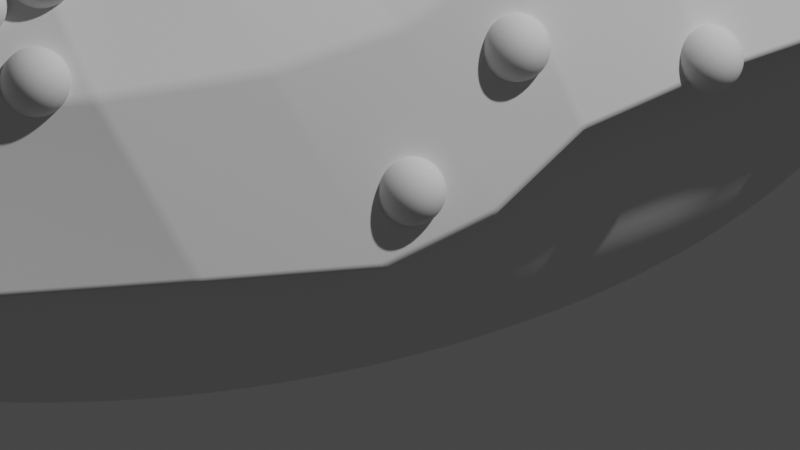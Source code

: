 # Source: Rosca.blend  (saved by Blender 3.6.13; exported with 4.5.12 LTS)
import bpy
from mathutils import Matrix  # noqa: F401  (used for matrix-valued properties, if any)

bpy.ops.wm.read_factory_settings(use_empty=True)
scene = bpy.context.scene
scene.name = 'Scene'

# ---- collections
col_collection = bpy.data.collections.new('Collection'); scene.collection.children.link(col_collection)

# ---- materials (node trees are filled in below, after node groups)
mat_material_001 = bpy.data.materials.new('Material.001')
mat_material_001.diffuse_color = (0.8, 0.3211, 0.05056, 1.0)
mat_material_001.roughness = 0.09697
mat_material = bpy.data.materials.new('Material')
mat_material.diffuse_color = (0.8, 0.1643, 0.5089, 1.0)
mat_material.roughness = 0.1455
mat_material.metallic = 0.05455

# ---- node groups
ng_geometry_nodes = bpy.data.node_groups.new('Geometry Nodes', 'GeometryNodeTree')
_s = ng_geometry_nodes.interface.new_socket(name='Geometry', in_out='OUTPUT', socket_type='NodeSocketGeometry')
_s = ng_geometry_nodes.interface.new_socket(name='Geometry', in_out='INPUT', socket_type='NodeSocketGeometry')
ng_geometry_nodes.is_modifier = True
_N = ng_geometry_nodes.nodes; _L = ng_geometry_nodes.links
n0 = _N.new('NodeGroupOutput'); n0.name = 'Group Output'; n0.location = (457, 141)
n1 = _N.new('NodeGroupInput'); n1.name = 'Group Input'; n1.location = (-754, 172)
n2 = _N.new('GeometryNodeJoinGeometry'); n2.name = 'Join Geometry'; n2.location = (37, 175)
n3 = _N.new('GeometryNodeDistributePointsOnFaces'); n3.name = 'Distribute Points on Faces'; n3.location = (-289, 87)
n3.inputs[4].default_value = 6.0
n3.inputs[6].default_value = 1
_L.new(n1.outputs[0], n3.inputs[0])
_L.new(n2.outputs[0], n0.inputs[0])
_L.new(n1.outputs[0], n2.inputs[0])
_L.new(n3.outputs[0], n2.inputs[0])
n0.is_active_output = True

# ---- material node trees
mat_material_001.use_nodes = True; mat_material_001.node_tree.nodes.clear()
_N = mat_material_001.node_tree.nodes; _L = mat_material_001.node_tree.links
n0 = _N.new('ShaderNodeBsdfPrincipled'); n0.name = 'Principled BSDF'; n0.location = (10, 300)
n0.distribution = 'GGX'
n0.subsurface_method = 'RANDOM_WALK_SKIN'
n0.inputs[3].default_value = 1.45
n0.inputs[27].default_value = (0.0, 0.0, 0.0, 1.0)
n0.inputs[28].default_value = 1.0
n1 = _N.new('ShaderNodeOutputMaterial'); n1.name = 'Material Output'; n1.location = (300, 300)
_L.new(n0.outputs[0], n1.inputs[0])
n1.is_active_output = True
mat_material.use_nodes = True; mat_material.node_tree.nodes.clear()
_N = mat_material.node_tree.nodes; _L = mat_material.node_tree.links
n0 = _N.new('ShaderNodeBsdfPrincipled'); n0.name = 'Principled BSDF'; n0.location = (10, 300)
n0.distribution = 'GGX'
n0.subsurface_method = 'RANDOM_WALK_SKIN'
n0.inputs[3].default_value = 1.45
n0.inputs[27].default_value = (0.0, 0.0, 0.0, 1.0)
n0.inputs[28].default_value = 1.0
n1 = _N.new('ShaderNodeOutputMaterial'); n1.name = 'Material Output'; n1.location = (300, 300)
_L.new(n0.outputs[0], n1.inputs[0])
n1.is_active_output = True

# ---- world
world_world = bpy.data.worlds.new('World'); scene.world = world_world
world_world.use_nodes = True; world_world.node_tree.nodes.clear()
_N = world_world.node_tree.nodes; _L = world_world.node_tree.links
n0 = _N.new('ShaderNodeOutputWorld'); n0.name = 'World Output'; n0.location = (300, 300)
n1 = _N.new('ShaderNodeBackground'); n1.name = 'Background'; n1.location = (10, 300)
n1.inputs[0].default_value = (0.05088, 0.05088, 0.05088, 1.0)
_L.new(n1.outputs[0], n0.inputs[0])
n0.is_active_output = True
world_world.color = (0.05088, 0.05088, 0.05088)
world_world.use_sun_shadow = False
world_world.sun_shadow_jitter_overblur = 0.0

# ---- cameras
cam_camera = bpy.data.cameras.new('Camera')
cam_camera.clip_end = 100.0
cam_camera.lens = 291.6
cam_camera.ortho_scale = 7.314

# ---- lights
light_light = bpy.data.lights.new('Light', 'POINT')
light_light.transmission_factor = 0.0
light_light.energy = 1000.0
light_light.shadow_soft_size = 0.1
light_light.shadow_maximum_resolution = 0.006
light_light.use_absolute_resolution = True

# ---- meshes
me_rosca_002 = bpy.data.meshes.new('Rosca.002')
me_rosca_002.from_pydata([(1.402, -0.03854, -0.0002728), (0.2631, -0.02525, -0.001543), (0.3372, -0.003441, -0.2296), (0.4743, -0.0005612, -0.4243), (0.6702, -7.625e-05, -0.5543), (0.8995, -0.0002097, -0.6), (1.126, -0.001621, -0.5543), (1.307, -0.006884, -0.4243), (1.407, -0.01886, -0.2297), (1.423, 0.2116, -0.0001628), (0.2595, 0.01605, -0.002302), (0.3345, 0.05004, -0.2298), (0.4696, 0.0743, -0.4243), (0.6621, 0.1049, -0.5543), (0.8889, 0.1408, -0.6), (1.115, 0.1766, -0.5543), (1.302, 0.205, -0.4243), (1.413, 0.2183, -0.2297), (1.405, 0.4548, -6.157e-05), (0.2488, 0.05541, -0.00318), (0.3227, 0.1006, -0.2301), (0.4525, 0.147, -0.4243), (0.6376, 0.2072, -0.5543), (0.856, 0.2781, -0.6), (1.074, 0.3491, -0.5543), (1.259, 0.4092, -0.4243), (1.379, 0.4477, -0.2296), (1.335, 0.6804, -4.022e-06), (0.231, 0.09191, -0.004132), (0.3014, 0.1471, -0.2306), (0.4239, 0.216, -0.4243), (0.5973, 0.3044, -0.5543), (0.8019, 0.4086, -0.6), (1.006, 0.5128, -0.5543), (1.18, 0.6012, -0.4243), (1.296, 0.6603, -0.2296), (1.213, 0.8815, -2.37e-05), (0.2062, 0.1248, -0.0051), (0.271, 0.1885, -0.2312), (0.3845, 0.279, -0.4243), (0.5424, 0.394, -0.5543), (0.7281, 0.529, -0.6), (0.9139, 0.664, -0.5543), (1.071, 0.7784, -0.4243), (1.177, 0.8548, -0.2296), (1.054, 1.05, -0.001102), (0.1746, 0.1534, -0.006021), (0.2325, 0.2242, -0.2317), (0.3348, 0.3337, -0.4246), (0.474, 0.474, -0.5543), (0.6364, 0.6364, -0.6), (0.7988, 0.7988, -0.5543), (0.9364, 0.9364, -0.4243), (1.028, 1.028, -0.2297), (0.8636, 1.183, -0.003218), (0.137, 0.1773, -0.006825), (0.1883, 0.2544, -0.2323), (0.2763, 0.3793, -0.4248), (0.3939, 0.5422, -0.5543), (0.529, 0.7281, -0.6), (0.664, 0.9139, -0.5543), (0.7781, 1.071, -0.4243), (0.8503, 1.169, -0.2304), (0.6498, 1.284, -0.005545), (0.09427, 0.1963, -0.007448), (0.1396, 0.2787, -0.2327), (0.2111, 0.4156, -0.4251), (0.3036, 0.596, -0.5545), (0.4085, 0.8018, -0.6), (0.5125, 1.006, -0.5544), (0.5985, 1.175, -0.4247), (0.6488, 1.276, -0.2316), (0.4223, 1.357, -0.007315), (0.04857, 0.2106, -0.007839), (0.08793, 0.2968, -0.233), (0.141, 0.4422, -0.4253), (0.2057, 0.6351, -0.5546), (0.2775, 0.855, -0.6001), (0.3478, 1.072, -0.5546), (0.4039, 1.25, -0.4252), (0.4322, 1.354, -0.2327), (0.1898, 1.405, -0.007974), (0.002039, 0.2203, -0.007974), (0.03464, 0.3085, -0.2331), (0.06796, 0.4589, -0.4254), (0.1031, 0.6592, -0.5546), (0.14, 0.8875, -0.6001), (0.1749, 1.113, -0.5546), (0.2007, 1.297, -0.4254), (0.2081, 1.404, -0.2331), (-0.04119, 1.43, -0.007315), (-0.04414, 0.2252, -0.007839), (-0.01889, 0.3137, -0.233), (-0.006048, 0.4655, -0.4253), (-0.00147, 0.6679, -0.5546), (-0.0005671, 0.899, -0.6001), (-0.001287, 1.127, -0.5546), (-0.005345, 1.315, -0.4252), (-0.0172, 1.425, -0.2327), (-0.2659, 1.429, -0.005545), (-0.08886, 0.2253, -0.007448), (-0.07139, 0.3121, -0.2327), (-0.07932, 0.4616, -0.4251), (-0.1056, 0.6608, -0.5545), (-0.1409, 0.8888, -0.6), (-0.177, 1.115, -0.5544), (-0.2098, 1.303, -0.4247), (-0.2389, 1.417, -0.2316), (-0.4816, 1.396, -0.003218), (-0.1312, 0.2202, -0.00683), (-0.1217, 0.3035, -0.2323), (-0.1503, 0.4469, -0.4248), (-0.2073, 0.6374, -0.5543), (-0.2781, 0.856, -0.6), (-0.3491, 1.074, -0.5543), (-0.4095, 1.259, -0.4243), (-0.454, 1.375, -0.2304), (-0.6872, 1.326, -0.001102), (-0.1702, 0.2097, -0.006036), (-0.1688, 0.2878, -0.2317), (-0.2176, 0.4212, -0.4246), (-0.3044, 0.5973, -0.5543), (-0.4086, 0.8019, -0.6), (-0.5128, 1.006, -0.5543), (-0.6012, 1.18, -0.4243), (-0.6605, 1.295, -0.2297), (-0.8818, 1.213, -2.37e-05), (-0.2052, 0.1938, -0.005125), (-0.2119, 0.2649, -0.2312), (-0.28, 0.3843, -0.4243), (-0.394, 0.5424, -0.5543), (-0.529, 0.7281, -0.6), (-0.664, 0.9139, -0.5543), (-0.7784, 1.071, -0.4243), (-0.8548, 1.177, -0.2296), (-1.061, 1.061, 0.0), (-0.2356, 0.1724, -0.004162), (-0.25, 0.235, -0.2306), (-0.3364, 0.3364, -0.4243), (-0.474, 0.474, -0.5543), (-0.6364, 0.6364, -0.6), (-0.7988, 0.7988, -0.5543), (-0.9364, 0.9364, -0.4243), (-1.028, 1.028, -0.2296), (-1.214, 0.8817, 0.0), (-0.2607, 0.1458, -0.00321), (-0.2826, 0.1982, -0.2301), (-0.3849, 0.2796, -0.4243), (-0.5424, 0.394, -0.5543), (-0.7281, 0.529, -0.6), (-0.9139, 0.664, -0.5543), (-1.071, 0.7784, -0.4243), (-1.177, 0.8548, -0.2296), (-1.337, 0.681, 0.0), (-0.2798, 0.1142, -0.002327), (-0.309, 0.1552, -0.2298), (-0.4239, 0.216, -0.4243), (-0.5973, 0.3044, -0.5543), (-0.8019, 0.4086, -0.6), (-1.006, 0.5128, -0.5543), (-1.18, 0.6012, -0.4243), (-1.296, 0.6603, -0.2296), (-1.427, 0.4635, 0.0), (-0.2926, 0.07842, -0.001555), (-0.3288, 0.1067, -0.2296), (-0.4525, 0.147, -0.4243), (-0.6376, 0.2072, -0.5543), (-0.856, 0.2781, -0.6), (-1.074, 0.3491, -0.5543), (-1.259, 0.4092, -0.4243), (-1.383, 0.4494, -0.2296), (-1.482, 0.2347, 0.0), (-0.2989, 0.03907, -0.0009283), (-0.3414, 0.05408, -0.2296), (-0.4699, 0.07442, -0.4243), (-0.6621, 0.1049, -0.5543), (-0.8889, 0.1408, -0.6), (-1.116, 0.1767, -0.5543), (-1.308, 0.2072, -0.4243), (-1.436, 0.2275, -0.2296), (-1.5, 0.0001743, 1.77e-06), (-0.2985, -0.002875, -0.0004616), (-0.3454, 0.0001195, -0.2296), (-0.4757, 4.159e-08, -0.4243), (-0.6704, 5.861e-08, -0.5543), (-0.9, 7.868e-08, -0.6), (-1.13, 9.875e-08, -0.5543), (-1.324, 1.158e-07, -0.4243), (-1.454, 1.271e-07, -0.2296), (-1.475, -0.232, 2.709e-05), (-0.2916, -0.04632, -0.0001563), (-0.3405, -0.05369, -0.2296), (-0.4699, -0.07442, -0.4243), (-0.6621, -0.1049, -0.5543), (-0.8889, -0.1408, -0.6), (-1.116, -0.1767, -0.5543), (-1.308, -0.2072, -0.4243), (-1.435, -0.227, -0.2296), (-1.409, -0.4565, 7.164e-05), (-0.2782, -0.09005, 2.795e-07), (-0.327, -0.1061, -0.2296), (-0.4524, -0.147, -0.4243), (-0.6376, -0.2072, -0.5543), (-0.856, -0.2781, -0.6), (-1.074, -0.349, -0.5543), (-1.258, -0.4086, -0.4243), (-1.376, -0.4466, -0.2296), (-1.307, -0.6692, 0.00012), (-0.2587, -0.1327, 3.518e-05), (-0.3055, -0.1559, -0.2296), (-0.4235, -0.2158, -0.4243), (-0.5973, -0.3043, -0.5543), (-0.8017, -0.4085, -0.6), (-1.005, -0.5123, -0.5543), (-1.175, -0.5991, -0.4242), (-1.282, -0.6545, -0.2296), (-1.175, -0.8662, 0.0001571), (-0.2333, -0.1725, 3.868e-05), (-0.2766, -0.202, -0.2296), (-0.3841, -0.2793, -0.4243), (-0.5421, -0.3939, -0.5543), (-0.7275, -0.5287, -0.6), (-0.9112, -0.6629, -0.5543), (-1.063, -0.775, -0.4242), (-1.156, -0.8467, -0.2295), (-1.019, -1.044, 0.0001709), (-0.2024, -0.2082, 3.99e-05), (-0.2412, -0.2431, -0.2296), (-0.3355, -0.336, -0.4243), (-0.4736, -0.4739, -0.5543), (-0.6355, -0.636, -0.6), (-0.7955, -0.7974, -0.5543), (-0.9267, -0.9325, -0.4242), (-1.006, -1.019, -0.2295), (-0.8435, -1.198, 0.0001571), (-0.1669, -0.2389, 3.868e-05), (-0.2001, -0.2784, -0.2296), (-0.2789, -0.3846, -0.4243), (-0.3938, -0.5422, -0.5543), (-0.5284, -0.7279, -0.6), (-0.6613, -0.9128, -0.5543), (-0.7699, -1.068, -0.4242), (-0.8346, -1.168, -0.2295), (-0.6518, -1.325, 0.00012), (-0.1276, -0.2638, 3.518e-05), (-0.1544, -0.307, -0.2296), (-0.2156, -0.4237, -0.4243), (-0.3043, -0.5973, -0.5543), (-0.4084, -0.8018, -0.6), (-0.5116, -1.006, -0.5543), (-0.596, -1.178, -0.4242), (-0.646, -1.29, -0.2296), (-0.4461, -1.42, 7.164e-05), (-0.08545, -0.2824, 2.983e-05), (-0.1051, -0.328, -0.2296), (-0.1469, -0.4524, -0.4243), (-0.2072, -0.6376, -0.5543), (-0.2781, -0.856, -0.6), (-0.349, -1.074, -0.5543), (-0.4076, -1.259, -0.4243), (-0.4424, -1.38, -0.2296), (-0.2281, -1.479, 2.709e-05), (-0.04127, -0.294, 2.327e-05), (-0.05312, -0.341, -0.2296), (-0.07442, -0.4699, -0.4243), (-0.1049, -0.6621, -0.5543), (-0.1408, -0.8889, -0.6), (-0.1767, -1.116, -0.5543), (-0.2072, -1.308, -0.4243), (-0.2262, -1.436, -0.2296), (0.0004309, -1.5, 1.77e-06), (0.003135, -0.2987, 1.403e-05), (0.0002956, -0.3456, -0.2296), (3.592e-08, -0.4757, -0.4243), (5.061e-08, -0.6704, -0.5543), (6.795e-08, -0.9, -0.6), (8.528e-08, -1.13, -0.5543), (9.998e-08, -1.324, -0.4243), (1.098e-07, -1.454, -0.2296), (0.2347, -1.482, 0.0), (0.04579, -0.2967, 1.289e-07), (0.05408, -0.3414, -0.2296), (0.07442, -0.4699, -0.4243), (0.1049, -0.6621, -0.5543), (0.1408, -0.8889, -0.6), (0.1767, -1.116, -0.5543), (0.2072, -1.308, -0.4243), (0.2275, -1.436, -0.2296), (0.4635, -1.427, 0.0), (0.08604, -0.2879, -1.69e-05), (0.1068, -0.3288, -0.2296), (0.147, -0.4525, -0.4243), (0.2072, -0.6376, -0.5543), (0.2781, -0.856, -0.6), (0.3491, -1.074, -0.5543), (0.4092, -1.259, -0.4243), (0.4494, -1.383, -0.2296), (0.6795, -1.337, -4.022e-06), (0.1234, -0.2724, -3.519e-05), (0.1559, -0.3084, -0.2296), (0.216, -0.4239, -0.4243), (0.3044, -0.5973, -0.5543), (0.4086, -0.8019, -0.6), (0.5128, -1.006, -0.5543), (0.6012, -1.18, -0.4243), (0.6603, -1.296, -0.2296), (0.8596, -1.222, -6.157e-05), (0.1574, -0.2502, -5.272e-05), (0.2, -0.2809, -0.2296), (0.2796, -0.3849, -0.4243), (0.394, -0.5424, -0.5543), (0.529, -0.7281, -0.6), (0.664, -0.9139, -0.5543), (0.7784, -1.071, -0.4243), (0.8505, -1.178, -0.2296), (1.002, -1.084, -0.0001628), (0.1879, -0.2217, -6.777e-05), (0.2385, -0.2467, -0.2296), (0.3361, -0.3365, -0.4243), (0.474, -0.474, -0.5543), (0.6364, -0.6364, -0.6), (0.7985, -0.7989, -0.5543), (0.9309, -0.9386, -0.4243), (1.005, -1.038, -0.2297), (1.116, -0.9202, -0.0002728), (0.214, -0.1877, -9.212e-05), (0.2713, -0.2065, -0.2296), (0.3835, -0.2802, -0.4243), (0.5422, -0.3941, -0.5543), (0.7276, -0.5292, -0.6), (0.9098, -0.6656, -0.5543), (1.054, -0.7853, -0.4243), (1.129, -0.8737, -0.2297), (1.209, -0.7314, -0.0003569), (0.2351, -0.1499, -0.0002201), (0.2978, -0.1609, -0.2296), (0.4214, -0.217, -0.4243), (0.5963, -0.3047, -0.5543), (0.7998, -0.4094, -0.6), (0.9977, -0.5163, -0.5544), (1.152, -0.6123, -0.4243), (1.228, -0.6869, -0.2298), (1.287, -0.5184, -0.0003884), (0.2506, -0.1094, -0.0004954), (0.318, -0.1111, -0.2296), (0.4495, -0.1482, -0.4243), (0.6362, -0.2077, -0.5543), (0.853, -0.2793, -0.6), (1.064, -0.3533, -0.5544), (1.227, -0.422, -0.4244), (1.308, -0.479, -0.2298), (1.354, -0.2851, -0.0003569), (0.2601, -0.06744, -0.0009358), (0.3313, -0.05809, -0.2296), (0.4674, -0.07541, -0.4243), (0.6612, -0.1053, -0.5543), (0.8868, -0.1416, -0.6), (1.107, -0.1802, -0.5544), (1.28, -0.2183, -0.4243), (1.369, -0.2541, -0.2298)], [], [(1, 10, 11, 2), (2, 11, 12, 3), (3, 12, 13, 4), (4, 13, 14, 5), (5, 14, 15, 6), (6, 15, 16, 7), (7, 16, 17, 8), (8, 17, 9, 0), (10, 19, 20, 11), (11, 20, 21, 12), (12, 21, 22, 13), (13, 22, 23, 14), (14, 23, 24, 15), (15, 24, 25, 16), (16, 25, 26, 17), (17, 26, 18, 9), (19, 28, 29, 20), (20, 29, 30, 21), (21, 30, 31, 22), (22, 31, 32, 23), (23, 32, 33, 24), (24, 33, 34, 25), (25, 34, 35, 26), (26, 35, 27, 18), (28, 37, 38, 29), (29, 38, 39, 30), (30, 39, 40, 31), (31, 40, 41, 32), (32, 41, 42, 33), (33, 42, 43, 34), (34, 43, 44, 35), (35, 44, 36, 27), (37, 46, 47, 38), (38, 47, 48, 39), (39, 48, 49, 40), (40, 49, 50, 41), (41, 50, 51, 42), (42, 51, 52, 43), (43, 52, 53, 44), (44, 53, 45, 36), (46, 55, 56, 47), (47, 56, 57, 48), (48, 57, 58, 49), (49, 58, 59, 50), (50, 59, 60, 51), (51, 60, 61, 52), (52, 61, 62, 53), (53, 62, 54, 45), (55, 64, 65, 56), (56, 65, 66, 57), (57, 66, 67, 58), (58, 67, 68, 59), (59, 68, 69, 60), (60, 69, 70, 61), (61, 70, 71, 62), (62, 71, 63, 54), (64, 73, 74, 65), (65, 74, 75, 66), (66, 75, 76, 67), (67, 76, 77, 68), (68, 77, 78, 69), (69, 78, 79, 70), (70, 79, 80, 71), (71, 80, 72, 63), (73, 82, 83, 74), (74, 83, 84, 75), (75, 84, 85, 76), (76, 85, 86, 77), (77, 86, 87, 78), (78, 87, 88, 79), (79, 88, 89, 80), (80, 89, 81, 72), (82, 91, 92, 83), (83, 92, 93, 84), (84, 93, 94, 85), (85, 94, 95, 86), (86, 95, 96, 87), (87, 96, 97, 88), (88, 97, 98, 89), (89, 98, 90, 81), (91, 100, 101, 92), (92, 101, 102, 93), (93, 102, 103, 94), (94, 103, 104, 95), (95, 104, 105, 96), (96, 105, 106, 97), (97, 106, 107, 98), (98, 107, 99, 90), (100, 109, 110, 101), (101, 110, 111, 102), (102, 111, 112, 103), (103, 112, 113, 104), (104, 113, 114, 105), (105, 114, 115, 106), (106, 115, 116, 107), (107, 116, 108, 99), (109, 118, 119, 110), (110, 119, 120, 111), (111, 120, 121, 112), (112, 121, 122, 113), (113, 122, 123, 114), (114, 123, 124, 115), (115, 124, 125, 116), (116, 125, 117, 108), (118, 127, 128, 119), (119, 128, 129, 120), (120, 129, 130, 121), (121, 130, 131, 122), (122, 131, 132, 123), (123, 132, 133, 124), (124, 133, 134, 125), (125, 134, 126, 117), (127, 136, 137, 128), (128, 137, 138, 129), (129, 138, 139, 130), (130, 139, 140, 131), (131, 140, 141, 132), (132, 141, 142, 133), (133, 142, 143, 134), (134, 143, 135, 126), (136, 145, 146, 137), (137, 146, 147, 138), (138, 147, 148, 139), (139, 148, 149, 140), (140, 149, 150, 141), (141, 150, 151, 142), (142, 151, 152, 143), (143, 152, 144, 135), (145, 154, 155, 146), (146, 155, 156, 147), (147, 156, 157, 148), (148, 157, 158, 149), (149, 158, 159, 150), (150, 159, 160, 151), (151, 160, 161, 152), (152, 161, 153, 144), (154, 163, 164, 155), (155, 164, 165, 156), (156, 165, 166, 157), (157, 166, 167, 158), (158, 167, 168, 159), (159, 168, 169, 160), (160, 169, 170, 161), (161, 170, 162, 153), (163, 172, 173, 164), (164, 173, 174, 165), (165, 174, 175, 166), (166, 175, 176, 167), (167, 176, 177, 168), (168, 177, 178, 169), (169, 178, 179, 170), (170, 179, 171, 162), (172, 181, 182, 173), (173, 182, 183, 174), (174, 183, 184, 175), (175, 184, 185, 176), (176, 185, 186, 177), (177, 186, 187, 178), (178, 187, 188, 179), (179, 188, 180, 171), (181, 190, 191, 182), (182, 191, 192, 183), (183, 192, 193, 184), (184, 193, 194, 185), (185, 194, 195, 186), (186, 195, 196, 187), (187, 196, 197, 188), (188, 197, 189, 180), (190, 199, 200, 191), (191, 200, 201, 192), (192, 201, 202, 193), (193, 202, 203, 194), (194, 203, 204, 195), (195, 204, 205, 196), (196, 205, 206, 197), (197, 206, 198, 189), (199, 208, 209, 200), (200, 209, 210, 201), (201, 210, 211, 202), (202, 211, 212, 203), (203, 212, 213, 204), (204, 213, 214, 205), (205, 214, 215, 206), (206, 215, 207, 198), (208, 217, 218, 209), (209, 218, 219, 210), (210, 219, 220, 211), (211, 220, 221, 212), (212, 221, 222, 213), (213, 222, 223, 214), (214, 223, 224, 215), (215, 224, 216, 207), (217, 226, 227, 218), (218, 227, 228, 219), (219, 228, 229, 220), (220, 229, 230, 221), (221, 230, 231, 222), (222, 231, 232, 223), (223, 232, 233, 224), (224, 233, 225, 216), (226, 235, 236, 227), (227, 236, 237, 228), (228, 237, 238, 229), (229, 238, 239, 230), (230, 239, 240, 231), (231, 240, 241, 232), (232, 241, 242, 233), (233, 242, 234, 225), (235, 244, 245, 236), (236, 245, 246, 237), (237, 246, 247, 238), (238, 247, 248, 239), (239, 248, 249, 240), (240, 249, 250, 241), (241, 250, 251, 242), (242, 251, 243, 234), (244, 253, 254, 245), (245, 254, 255, 246), (246, 255, 256, 247), (247, 256, 257, 248), (248, 257, 258, 249), (249, 258, 259, 250), (250, 259, 260, 251), (251, 260, 252, 243), (253, 262, 263, 254), (254, 263, 264, 255), (255, 264, 265, 256), (256, 265, 266, 257), (257, 266, 267, 258), (258, 267, 268, 259), (259, 268, 269, 260), (260, 269, 261, 252), (262, 271, 272, 263), (263, 272, 273, 264), (264, 273, 274, 265), (265, 274, 275, 266), (266, 275, 276, 267), (267, 276, 277, 268), (268, 277, 278, 269), (269, 278, 270, 261), (271, 280, 281, 272), (272, 281, 282, 273), (273, 282, 283, 274), (274, 283, 284, 275), (275, 284, 285, 276), (276, 285, 286, 277), (277, 286, 287, 278), (278, 287, 279, 270), (280, 289, 290, 281), (281, 290, 291, 282), (282, 291, 292, 283), (283, 292, 293, 284), (284, 293, 294, 285), (285, 294, 295, 286), (286, 295, 296, 287), (287, 296, 288, 279), (289, 298, 299, 290), (290, 299, 300, 291), (291, 300, 301, 292), (292, 301, 302, 293), (293, 302, 303, 294), (294, 303, 304, 295), (295, 304, 305, 296), (296, 305, 297, 288), (298, 307, 308, 299), (299, 308, 309, 300), (300, 309, 310, 301), (301, 310, 311, 302), (302, 311, 312, 303), (303, 312, 313, 304), (304, 313, 314, 305), (305, 314, 306, 297), (307, 316, 317, 308), (308, 317, 318, 309), (309, 318, 319, 310), (310, 319, 320, 311), (311, 320, 321, 312), (312, 321, 322, 313), (313, 322, 323, 314), (314, 323, 315, 306), (316, 325, 326, 317), (317, 326, 327, 318), (318, 327, 328, 319), (319, 328, 329, 320), (320, 329, 330, 321), (321, 330, 331, 322), (322, 331, 332, 323), (323, 332, 324, 315), (325, 334, 335, 326), (326, 335, 336, 327), (327, 336, 337, 328), (328, 337, 338, 329), (329, 338, 339, 330), (330, 339, 340, 331), (331, 340, 341, 332), (332, 341, 333, 324), (334, 343, 344, 335), (335, 344, 345, 336), (336, 345, 346, 337), (337, 346, 347, 338), (338, 347, 348, 339), (339, 348, 349, 340), (340, 349, 350, 341), (341, 350, 342, 333), (343, 352, 353, 344), (344, 353, 354, 345), (345, 354, 355, 346), (346, 355, 356, 347), (347, 356, 357, 348), (348, 357, 358, 349), (349, 358, 359, 350), (350, 359, 351, 342), (352, 1, 2, 353), (353, 2, 3, 354), (354, 3, 4, 355), (355, 4, 5, 356), (356, 5, 6, 357), (357, 6, 7, 358), (358, 7, 8, 359), (359, 8, 0, 351)])
me_rosca_002.polygons.foreach_set('use_smooth', [True] * 320)
_uv = me_rosca_002.uv_layers.new(name='UVMap')
_uv.uv.foreach_set('vector', [0.5174, -8.083e-05, 0.5398, -0.000406, 0.5492, 0.06247, 0.5249, 0.0625, 0.5249, 0.0625, 0.5492, 0.06247, 0.55, 0.125, 0.525, 0.125, 0.525, 0.125, 0.55, 0.125, 0.55, 0.1875, 0.525, 0.1875, 0.525, 0.1875, 0.55, 0.1875, 0.55, 0.25, 0.525, 0.25, 0.525, 0.25, 0.55, 0.25, 0.55, 0.3125, 0.525, 0.3125, 0.525, 0.3125, 0.55, 0.3125, 0.55, 0.375, 0.525, 0.375, 0.525, 0.375, 0.55, 0.375, 0.55, 0.4375, 0.525, 0.4375, 0.525, 0.4375, 0.55, 0.4375, 0.55, 0.5, 0.525, 0.5, 0.5398, -0.000406, 0.5622, -0.0007861, 0.573, 0.06237, 0.5492, 0.06247, 0.5492, 0.06247, 0.573, 0.06237, 0.575, 0.125, 0.55, 0.125, 0.55, 0.125, 0.575, 0.125, 0.575, 0.1875, 0.55, 0.1875, 0.55, 0.1875, 0.575, 0.1875, 0.575, 0.25, 0.55, 0.25, 0.55, 0.25, 0.575, 0.25, 0.575, 0.3125, 0.55, 0.3125, 0.55, 0.3125, 0.575, 0.3125, 0.575, 0.375, 0.55, 0.375, 0.55, 0.375, 0.575, 0.375, 0.575, 0.4375, 0.55, 0.4375, 0.55, 0.4375, 0.575, 0.4375, 0.575, 0.5, 0.55, 0.5, 0.5622, -0.0007861, 0.5858, -0.001234, 0.5966, 0.06218, 0.573, 0.06237, 0.573, 0.06237, 0.5966, 0.06218, 0.6, 0.125, 0.575, 0.125, 0.575, 0.125, 0.6, 0.125, 0.6, 0.1875, 0.575, 0.1875, 0.575, 0.1875, 0.6, 0.1875, 0.6, 0.25, 0.575, 0.25, 0.575, 0.25, 0.6, 0.25, 0.6, 0.3125, 0.575, 0.3125, 0.575, 0.3125, 0.6, 0.3125, 0.6, 0.375, 0.575, 0.375, 0.575, 0.375, 0.6, 0.375, 0.6, 0.4375, 0.575, 0.4375, 0.575, 0.4375, 0.6, 0.4375, 0.6, 0.5, 0.575, 0.5, 0.5858, -0.001234, 0.6116, -0.001649, 0.6208, 0.06196, 0.5966, 0.06218, 0.5966, 0.06218, 0.6208, 0.06196, 0.6249, 0.1249, 0.6, 0.125, 0.6, 0.125, 0.6249, 0.1249, 0.625, 0.1875, 0.6, 0.1875, 0.6, 0.1875, 0.625, 0.1875, 0.625, 0.25, 0.6, 0.25, 0.6, 0.25, 0.625, 0.25, 0.625, 0.3125, 0.6, 0.3125, 0.6, 0.3125, 0.625, 0.3125, 0.625, 0.375, 0.6, 0.375, 0.6, 0.375, 0.625, 0.375, 0.625, 0.4375, 0.6, 0.4375, 0.6, 0.4375, 0.625, 0.4375, 0.625, 0.5, 0.6, 0.5, 0.6116, -0.001649, 0.6399, -0.001963, 0.646, 0.06176, 0.6208, 0.06196, 0.6208, 0.06196, 0.646, 0.06176, 0.6497, 0.1246, 0.6249, 0.1249, 0.6249, 0.1249, 0.6497, 0.1246, 0.65, 0.1875, 0.625, 0.1875, 0.625, 0.1875, 0.65, 0.1875, 0.65, 0.25, 0.625, 0.25, 0.625, 0.25, 0.65, 0.25, 0.65, 0.3125, 0.625, 0.3125, 0.625, 0.3125, 0.65, 0.3125, 0.65, 0.375, 0.625, 0.375, 0.625, 0.375, 0.65, 0.375, 0.65, 0.4374, 0.625, 0.4375, 0.625, 0.4375, 0.65, 0.4374, 0.6496, 0.4997, 0.625, 0.5, 0.6399, -0.001963, 0.6704, -0.002188, 0.6723, 0.06162, 0.646, 0.06176, 0.646, 0.06176, 0.6723, 0.06162, 0.6747, 0.1242, 0.6497, 0.1246, 0.6497, 0.1246, 0.6747, 0.1242, 0.675, 0.1875, 0.65, 0.1875, 0.65, 0.1875, 0.675, 0.1875, 0.675, 0.25, 0.65, 0.25, 0.65, 0.25, 0.675, 0.25, 0.675, 0.3125, 0.65, 0.3125, 0.65, 0.3125, 0.675, 0.3125, 0.675, 0.3749, 0.65, 0.375, 0.65, 0.375, 0.675, 0.3749, 0.6749, 0.436, 0.65, 0.4374, 0.65, 0.4374, 0.6749, 0.436, 0.6749, 0.501, 0.6496, 0.4997, 0.6704, -0.002188, 0.7025, -0.002328, 0.7022, 0.06155, 0.6723, 0.06162, 0.6723, 0.06162, 0.7022, 0.06155, 0.7004, 0.1238, 0.6747, 0.1242, 0.6747, 0.1242, 0.7004, 0.1238, 0.7, 0.1872, 0.675, 0.1875, 0.675, 0.1875, 0.7, 0.1872, 0.7, 0.25, 0.675, 0.25, 0.675, 0.25, 0.7, 0.25, 0.7, 0.3123, 0.675, 0.3125, 0.675, 0.3125, 0.7, 0.3123, 0.7001, 0.3738, 0.675, 0.3749, 0.675, 0.3749, 0.7001, 0.3738, 0.7003, 0.4338, 0.6749, 0.436, 0.6749, 0.436, 0.7003, 0.4338, 0.7009, 0.5017, 0.6749, 0.501, 0.7025, -0.002328, 0.7349, -0.002334, 0.73, 0.06153, 0.7022, 0.06155, 0.7022, 0.06155, 0.73, 0.06153, 0.7261, 0.1236, 0.7004, 0.1238, 0.7004, 0.1238, 0.7261, 0.1236, 0.7252, 0.1869, 0.7, 0.1872, 0.7, 0.1872, 0.7252, 0.1869, 0.725, 0.2497, 0.7, 0.25, 0.7, 0.25, 0.725, 0.2497, 0.7251, 0.3119, 0.7, 0.3123, 0.7, 0.3123, 0.7251, 0.3119, 0.7253, 0.3726, 0.7001, 0.3738, 0.7001, 0.3738, 0.7253, 0.3726, 0.726, 0.432, 0.7003, 0.4338, 0.7003, 0.4338, 0.726, 0.432, 0.7275, 0.5021, 0.7009, 0.5017, 0.7349, -0.002334, 0.7669, -0.002164, 0.7577, 0.06162, 0.73, 0.06153, 0.73, 0.06153, 0.7577, 0.06162, 0.7518, 0.1236, 0.7261, 0.1236, 0.7261, 0.1236, 0.7518, 0.1236, 0.7503, 0.1869, 0.7252, 0.1869, 0.7252, 0.1869, 0.7503, 0.1869, 0.7501, 0.2496, 0.725, 0.2497, 0.725, 0.2497, 0.7501, 0.2496, 0.7502, 0.3117, 0.7251, 0.3119, 0.7251, 0.3119, 0.7502, 0.3117, 0.7506, 0.3723, 0.7253, 0.3726, 0.7253, 0.3726, 0.7506, 0.3723, 0.7518, 0.4316, 0.726, 0.432, 0.726, 0.432, 0.7518, 0.4316, 0.7541, 0.502, 0.7275, 0.5021, 0.7669, -0.002164, 0.7979, -0.001818, 0.7848, 0.0618, 0.7577, 0.06162, 0.7577, 0.06162, 0.7848, 0.0618, 0.7773, 0.1238, 0.7518, 0.1236, 0.7518, 0.1236, 0.7773, 0.1238, 0.7754, 0.187, 0.7503, 0.1869, 0.7503, 0.1869, 0.7754, 0.187, 0.7751, 0.2498, 0.7501, 0.2496, 0.7501, 0.2496, 0.7751, 0.2498, 0.7752, 0.3119, 0.7502, 0.3117, 0.7502, 0.3117, 0.7752, 0.3119, 0.7757, 0.3729, 0.7506, 0.3723, 0.7506, 0.3723, 0.7757, 0.3729, 0.7771, 0.4327, 0.7518, 0.4316, 0.7518, 0.4316, 0.7771, 0.4327, 0.7799, 0.5015, 0.7541, 0.502, 0.7979, -0.001818, 0.8272, -0.001342, 0.8109, 0.06203, 0.7848, 0.0618, 0.7848, 0.0618, 0.8109, 0.06203, 0.8022, 0.1242, 0.7773, 0.1238, 0.7773, 0.1238, 0.8022, 0.1242, 0.8002, 0.1873, 0.7754, 0.187, 0.7754, 0.187, 0.8002, 0.1873, 0.8, 0.25, 0.7751, 0.2498, 0.7751, 0.2498, 0.8, 0.25, 0.8001, 0.3124, 0.7752, 0.3119, 0.7752, 0.3119, 0.8001, 0.3124, 0.8004, 0.3741, 0.7757, 0.3729, 0.7757, 0.3729, 0.8004, 0.3741, 0.8017, 0.4347, 0.7771, 0.4327, 0.7771, 0.4327, 0.8017, 0.4347, 0.8045, 0.5008, 0.7799, 0.5015, 0.8272, -0.001342, 0.8543, -0.0008033, 0.8358, 0.06228, 0.8109, 0.06203, 0.8109, 0.06203, 0.8358, 0.06228, 0.8267, 0.1246, 0.8022, 0.1242, 0.8022, 0.1242, 0.8267, 0.1246, 0.825, 0.1875, 0.8002, 0.1873, 0.8002, 0.1873, 0.825, 0.1875, 0.825, 0.25, 0.8, 0.25, 0.8, 0.25, 0.825, 0.25, 0.825, 0.3125, 0.8001, 0.3124, 0.8001, 0.3124, 0.825, 0.3125, 0.8251, 0.3749, 0.8004, 0.3741, 0.8004, 0.3741, 0.8251, 0.3749, 0.8258, 0.4365, 0.8017, 0.4347, 0.8017, 0.4347, 0.8258, 0.4365, 0.828, 0.498, 0.8045, 0.5008, 0.8543, -0.0008033, 0.8812, -4.6e-05, 0.8595, 0.06248, 0.8358, 0.06228, 0.8358, 0.06228, 0.8595, 0.06248, 0.8509, 0.1248, 0.8267, 0.1246, 0.8267, 0.1246, 0.8509, 0.1248, 0.85, 0.1875, 0.825, 0.1875, 0.825, 0.1875, 0.85, 0.1875, 0.85, 0.25, 0.825, 0.25, 0.825, 0.25, 0.85, 0.25, 0.85, 0.3125, 0.825, 0.3125, 0.825, 0.3125, 0.85, 0.3125, 0.85, 0.375, 0.8251, 0.3749, 0.8251, 0.3749, 0.85, 0.375, 0.85, 0.4375, 0.8258, 0.4365, 0.8258, 0.4365, 0.85, 0.4375, 0.8511, 0.4994, 0.828, 0.498, 0.8812, -4.6e-05, 0.9034, 0.0003853, 0.8824, 0.06262, 0.8595, 0.06248, 0.8595, 0.06248, 0.8824, 0.06262, 0.8752, 0.125, 0.8509, 0.1248, 0.8509, 0.1248, 0.8752, 0.125, 0.875, 0.1875, 0.85, 0.1875, 0.85, 0.1875, 0.875, 0.1875, 0.875, 0.25, 0.85, 0.25, 0.85, 0.25, 0.875, 0.25, 0.875, 0.3125, 0.85, 0.3125, 0.85, 0.3125, 0.875, 0.3125, 0.875, 0.375, 0.85, 0.375, 0.85, 0.375, 0.875, 0.375, 0.875, 0.4375, 0.85, 0.4375, 0.85, 0.4375, 0.875, 0.4375, 0.875, 0.5, 0.8511, 0.4994, 0.9034, 0.0003853, 0.9241, 0.0006766, 0.905, 0.06244, 0.8824, 0.06262, 0.8824, 0.06262, 0.905, 0.06244, 0.9, 0.125, 0.8752, 0.125, 0.8752, 0.125, 0.9, 0.125, 0.9, 0.1875, 0.875, 0.1875, 0.875, 0.1875, 0.9, 0.1875, 0.9, 0.25, 0.875, 0.25, 0.875, 0.25, 0.9, 0.25, 0.9, 0.3125, 0.875, 0.3125, 0.875, 0.3125, 0.9, 0.3125, 0.9, 0.375, 0.875, 0.375, 0.875, 0.375, 0.9, 0.375, 0.9, 0.4375, 0.875, 0.4375, 0.875, 0.4375, 0.9, 0.4375, 0.9, 0.5, 0.875, 0.5, 0.9241, 0.0006766, 0.9439, 0.0008105, 0.9277, 0.0626, 0.905, 0.06244, 0.905, 0.06244, 0.9277, 0.0626, 0.925, 0.125, 0.9, 0.125, 0.9, 0.125, 0.925, 0.125, 0.925, 0.1875, 0.9, 0.1875, 0.9, 0.1875, 0.925, 0.1875, 0.925, 0.25, 0.9, 0.25, 0.9, 0.25, 0.925, 0.25, 0.925, 0.3125, 0.9, 0.3125, 0.9, 0.3125, 0.925, 0.3125, 0.925, 0.375, 0.9, 0.375, 0.9, 0.375, 0.925, 0.375, 0.925, 0.4375, 0.9, 0.4375, 0.9, 0.4375, 0.925, 0.4375, 0.925, 0.5, 0.9, 0.5, 0.9439, 0.0008105, 0.9636, 0.0007977, 0.9509, 0.06258, 0.9277, 0.0626, 0.9277, 0.0626, 0.9509, 0.06258, 0.95, 0.125, 0.925, 0.125, 0.925, 0.125, 0.95, 0.125, 0.95, 0.1875, 0.925, 0.1875, 0.925, 0.1875, 0.95, 0.1875, 0.95, 0.25, 0.925, 0.25, 0.925, 0.25, 0.95, 0.25, 0.95, 0.3125, 0.925, 0.3125, 0.925, 0.3125, 0.95, 0.3125, 0.95, 0.375, 0.925, 0.375, 0.925, 0.375, 0.95, 0.375, 0.95, 0.4375, 0.925, 0.4375, 0.925, 0.4375, 0.95, 0.4375, 0.95, 0.5, 0.925, 0.5, 0.9636, 0.0007977, 0.9838, 0.0006724, 0.9751, 0.06251, 0.9509, 0.06258, 0.9509, 0.06258, 0.9751, 0.06251, 0.975, 0.125, 0.95, 0.125, 0.95, 0.125, 0.975, 0.125, 0.975, 0.1875, 0.95, 0.1875, 0.95, 0.1875, 0.975, 0.1875, 0.975, 0.25, 0.95, 0.25, 0.95, 0.25, 0.975, 0.25, 0.975, 0.3125, 0.95, 0.3125, 0.95, 0.3125, 0.975, 0.3125, 0.975, 0.375, 0.95, 0.375, 0.95, 0.375, 0.975, 0.375, 0.975, 0.4375, 0.95, 0.4375, 0.95, 0.4375, 0.975, 0.4375, 0.975, 0.5, 0.95, 0.5, 0.9838, 0.0006724, 1.005, 0.0004045, 1.0, 0.0625, 0.9751, 0.06251, 0.9751, 0.06251, 1.0, 0.0625, 1.0, 0.125, 0.975, 0.125, 0.975, 0.125, 1.0, 0.125, 1.0, 0.1875, 0.975, 0.1875, 0.975, 0.1875, 1.0, 0.1875, 1.0, 0.25, 0.975, 0.25, 0.975, 0.25, 1.0, 0.25, 1.0, 0.3125, 0.975, 0.3125, 0.975, 0.3125, 1.0, 0.3125, 1.0, 0.375, 0.975, 0.375, 0.975, 0.375, 1.0, 0.375, 1.0, 0.4375, 0.975, 0.4375, 0.975, 0.4375, 1.0, 0.4375, 1.0, 0.5, 0.975, 0.5, 0.004966, 0.0004834, 0.02731, 0.0002836, 0.025, 0.0625, 4.441e-16, 0.0625, 4.441e-16, 0.0625, 0.025, 0.0625, 0.025, 0.125, 4.441e-16, 0.125, 4.441e-16, 0.125, 0.025, 0.125, 0.025, 0.1875, 4.441e-16, 0.1875, 4.441e-16, 0.1875, 0.025, 0.1875, 0.025, 0.25, 4.441e-16, 0.25, 4.441e-16, 0.25, 0.025, 0.25, 0.025, 0.3125, 4.441e-16, 0.3125, 4.441e-16, 0.3125, 0.025, 0.3125, 0.025, 0.375, 4.441e-16, 0.375, 4.441e-16, 0.375, 0.025, 0.375, 0.025, 0.4375, 4.441e-16, 0.4375, 4.441e-16, 0.4375, 0.025, 0.4375, 0.025, 0.5, 4.441e-16, 0.5, 0.02731, 0.0002836, 0.05076, 0.0001191, 0.05, 0.0625, 0.025, 0.0625, 0.025, 0.0625, 0.05, 0.0625, 0.05, 0.125, 0.025, 0.125, 0.025, 0.125, 0.05, 0.125, 0.05, 0.1875, 0.025, 0.1875, 0.025, 0.1875, 0.05, 0.1875, 0.05, 0.25, 0.025, 0.25, 0.025, 0.25, 0.05, 0.25, 0.05, 0.3125, 0.025, 0.3125, 0.025, 0.3125, 0.05, 0.3125, 0.05, 0.375, 0.025, 0.375, 0.025, 0.375, 0.05, 0.375, 0.05, 0.4375, 0.025, 0.4375, 0.025, 0.4375, 0.05, 0.4375, 0.05, 0.5, 0.025, 0.5, 0.05076, 0.0001191, 0.07511, 2.048e-05, 0.075, 0.0625, 0.05, 0.0625, 0.05, 0.0625, 0.075, 0.0625, 0.075, 0.125, 0.05, 0.125, 0.05, 0.125, 0.075, 0.125, 0.075, 0.1875, 0.05, 0.1875, 0.05, 0.1875, 0.075, 0.1875, 0.075, 0.25, 0.05, 0.25, 0.05, 0.25, 0.075, 0.25, 0.075, 0.3125, 0.05, 0.3125, 0.05, 0.3125, 0.075, 0.3125, 0.075, 0.375, 0.05, 0.375, 0.05, 0.375, 0.075, 0.375, 0.075, 0.4375, 0.05, 0.4375, 0.05, 0.4375, 0.075, 0.4375, 0.075, 0.5, 0.05, 0.5, 0.07511, 2.048e-05, 0.1, 0.0, 0.1, 0.0625, 0.075, 0.0625, 0.075, 0.0625, 0.1, 0.0625, 0.1, 0.125, 0.075, 0.125, 0.075, 0.125, 0.1, 0.125, 0.1, 0.1875, 0.075, 0.1875, 0.075, 0.1875, 0.1, 0.1875, 0.1, 0.25, 0.075, 0.25, 0.075, 0.25, 0.1, 0.25, 0.1, 0.3125, 0.075, 0.3125, 0.075, 0.3125, 0.1, 0.3125, 0.1, 0.375, 0.075, 0.375, 0.075, 0.375, 0.1, 0.375, 0.1, 0.4375, 0.075, 0.4375, 0.075, 0.4375, 0.1, 0.4375, 0.1, 0.5, 0.075, 0.5, 0.1, 0.0, 0.125, 0.0, 0.125, 0.0625, 0.1, 0.0625, 0.1, 0.0625, 0.125, 0.0625, 0.125, 0.125, 0.1, 0.125, 0.1, 0.125, 0.125, 0.125, 0.125, 0.1875, 0.1, 0.1875, 0.1, 0.1875, 0.125, 0.1875, 0.125, 0.25, 0.1, 0.25, 0.1, 0.25, 0.125, 0.25, 0.125, 0.3125, 0.1, 0.3125, 0.1, 0.3125, 0.125, 0.3125, 0.125, 0.375, 0.1, 0.375, 0.1, 0.375, 0.125, 0.375, 0.125, 0.4375, 0.1, 0.4375, 0.1, 0.4375, 0.125, 0.4375, 0.125, 0.5, 0.1, 0.5, 0.125, 0.0, 0.15, 0.0, 0.15, 0.0625, 0.125, 0.0625, 0.125, 0.0625, 0.15, 0.0625, 0.15, 0.125, 0.125, 0.125, 0.125, 0.125, 0.15, 0.125, 0.15, 0.1875, 0.125, 0.1875, 0.125, 0.1875, 0.15, 0.1875, 0.15, 0.25, 0.125, 0.25, 0.125, 0.25, 0.15, 0.25, 0.15, 0.3125, 0.125, 0.3125, 0.125, 0.3125, 0.15, 0.3125, 0.15, 0.375, 0.125, 0.375, 0.125, 0.375, 0.15, 0.375, 0.15, 0.4375, 0.125, 0.4375, 0.125, 0.4375, 0.15, 0.4375, 0.15, 0.5, 0.125, 0.5, 0.15, 0.0, 0.175, 0.0, 0.175, 0.0625, 0.15, 0.0625, 0.15, 0.0625, 0.175, 0.0625, 0.175, 0.125, 0.15, 0.125, 0.15, 0.125, 0.175, 0.125, 0.175, 0.1875, 0.15, 0.1875, 0.15, 0.1875, 0.175, 0.1875, 0.175, 0.25, 0.15, 0.25, 0.15, 0.25, 0.175, 0.25, 0.175, 0.3125, 0.15, 0.3125, 0.15, 0.3125, 0.175, 0.3125, 0.175, 0.375, 0.15, 0.375, 0.15, 0.375, 0.175, 0.375, 0.175, 0.4375, 0.15, 0.4375, 0.15, 0.4375, 0.175, 0.4375, 0.175, 0.5, 0.15, 0.5, 0.175, 0.0, 0.2, 0.0, 0.2, 0.0625, 0.175, 0.0625, 0.175, 0.0625, 0.2, 0.0625, 0.2, 0.125, 0.175, 0.125, 0.175, 0.125, 0.2, 0.125, 0.2, 0.1875, 0.175, 0.1875, 0.175, 0.1875, 0.2, 0.1875, 0.2, 0.25, 0.175, 0.25, 0.175, 0.25, 0.2, 0.25, 0.2, 0.3125, 0.175, 0.3125, 0.175, 0.3125, 0.2, 0.3125, 0.2, 0.375, 0.175, 0.375, 0.175, 0.375, 0.2, 0.375, 0.2, 0.4375, 0.175, 0.4375, 0.175, 0.4375, 0.2, 0.4375, 0.2, 0.5, 0.175, 0.5, 0.2, 0.0, 0.225, 0.0, 0.225, 0.0625, 0.2, 0.0625, 0.2, 0.0625, 0.225, 0.0625, 0.225, 0.125, 0.2, 0.125, 0.2, 0.125, 0.225, 0.125, 0.225, 0.1875, 0.2, 0.1875, 0.2, 0.1875, 0.225, 0.1875, 0.225, 0.25, 0.2, 0.25, 0.2, 0.25, 0.225, 0.25, 0.225, 0.3125, 0.2, 0.3125, 0.2, 0.3125, 0.225, 0.3125, 0.225, 0.375, 0.2, 0.375, 0.2, 0.375, 0.225, 0.375, 0.225, 0.4375, 0.2, 0.4375, 0.2, 0.4375, 0.225, 0.4375, 0.225, 0.5, 0.2, 0.5, 0.225, 0.0, 0.25, 0.0, 0.25, 0.0625, 0.225, 0.0625, 0.225, 0.0625, 0.25, 0.0625, 0.25, 0.125, 0.225, 0.125, 0.225, 0.125, 0.25, 0.125, 0.25, 0.1875, 0.225, 0.1875, 0.225, 0.1875, 0.25, 0.1875, 0.25, 0.25, 0.225, 0.25, 0.225, 0.25, 0.25, 0.25, 0.25, 0.3125, 0.225, 0.3125, 0.225, 0.3125, 0.25, 0.3125, 0.25, 0.375, 0.225, 0.375, 0.225, 0.375, 0.25, 0.375, 0.25, 0.4375, 0.225, 0.4375, 0.225, 0.4375, 0.25, 0.4375, 0.25, 0.5, 0.225, 0.5, 0.25, 0.0, 0.275, 0.0, 0.275, 0.0625, 0.25, 0.0625, 0.25, 0.0625, 0.275, 0.0625, 0.275, 0.125, 0.25, 0.125, 0.25, 0.125, 0.275, 0.125, 0.275, 0.1875, 0.25, 0.1875, 0.25, 0.1875, 0.275, 0.1875, 0.275, 0.25, 0.25, 0.25, 0.25, 0.25, 0.275, 0.25, 0.275, 0.3125, 0.25, 0.3125, 0.25, 0.3125, 0.275, 0.3125, 0.275, 0.375, 0.25, 0.375, 0.25, 0.375, 0.275, 0.375, 0.275, 0.4375, 0.25, 0.4375, 0.25, 0.4375, 0.275, 0.4375, 0.275, 0.5, 0.25, 0.5, 0.275, 0.0, 0.3, 0.0, 0.3, 0.0625, 0.275, 0.0625, 0.275, 0.0625, 0.3, 0.0625, 0.3, 0.125, 0.275, 0.125, 0.275, 0.125, 0.3, 0.125, 0.3, 0.1875, 0.275, 0.1875, 0.275, 0.1875, 0.3, 0.1875, 0.3, 0.25, 0.275, 0.25, 0.275, 0.25, 0.3, 0.25, 0.3, 0.3125, 0.275, 0.3125, 0.275, 0.3125, 0.3, 0.3125, 0.3, 0.375, 0.275, 0.375, 0.275, 0.375, 0.3, 0.375, 0.3, 0.4375, 0.275, 0.4375, 0.275, 0.4375, 0.3, 0.4375, 0.3, 0.5, 0.275, 0.5, 0.3, 0.0, 0.325, 0.0, 0.325, 0.0625, 0.3, 0.0625, 0.3, 0.0625, 0.325, 0.0625, 0.325, 0.125, 0.3, 0.125, 0.3, 0.125, 0.325, 0.125, 0.325, 0.1875, 0.3, 0.1875, 0.3, 0.1875, 0.325, 0.1875, 0.325, 0.25, 0.3, 0.25, 0.3, 0.25, 0.325, 0.25, 0.325, 0.3125, 0.3, 0.3125, 0.3, 0.3125, 0.325, 0.3125, 0.325, 0.375, 0.3, 0.375, 0.3, 0.375, 0.325, 0.375, 0.325, 0.4375, 0.3, 0.4375, 0.3, 0.4375, 0.325, 0.4375, 0.325, 0.5, 0.3, 0.5, 0.325, 0.0, 0.35, 0.0, 0.35, 0.0625, 0.325, 0.0625, 0.325, 0.0625, 0.35, 0.0625, 0.35, 0.125, 0.325, 0.125, 0.325, 0.125, 0.35, 0.125, 0.35, 0.1875, 0.325, 0.1875, 0.325, 0.1875, 0.35, 0.1875, 0.35, 0.25, 0.325, 0.25, 0.325, 0.25, 0.35, 0.25, 0.35, 0.3125, 0.325, 0.3125, 0.325, 0.3125, 0.35, 0.3125, 0.35, 0.375, 0.325, 0.375, 0.325, 0.375, 0.35, 0.375, 0.35, 0.4375, 0.325, 0.4375, 0.325, 0.4375, 0.35, 0.4375, 0.35, 0.5, 0.325, 0.5, 0.35, 0.0, 0.375, 0.0, 0.375, 0.0625, 0.35, 0.0625, 0.35, 0.0625, 0.375, 0.0625, 0.375, 0.125, 0.35, 0.125, 0.35, 0.125, 0.375, 0.125, 0.375, 0.1875, 0.35, 0.1875, 0.35, 0.1875, 0.375, 0.1875, 0.375, 0.25, 0.35, 0.25, 0.35, 0.25, 0.375, 0.25, 0.375, 0.3125, 0.35, 0.3125, 0.35, 0.3125, 0.375, 0.3125, 0.375, 0.375, 0.35, 0.375, 0.35, 0.375, 0.375, 0.375, 0.375, 0.4375, 0.35, 0.4375, 0.35, 0.4375, 0.375, 0.4375, 0.375, 0.5, 0.35, 0.5, 0.375, 0.0, 0.4, 0.0, 0.4, 0.0625, 0.375, 0.0625, 0.375, 0.0625, 0.4, 0.0625, 0.4, 0.125, 0.375, 0.125, 0.375, 0.125, 0.4, 0.125, 0.4, 0.1875, 0.375, 0.1875, 0.375, 0.1875, 0.4, 0.1875, 0.4, 0.25, 0.375, 0.25, 0.375, 0.25, 0.4, 0.25, 0.4, 0.3125, 0.375, 0.3125, 0.375, 0.3125, 0.4, 0.3125, 0.4, 0.375, 0.375, 0.375, 0.375, 0.375, 0.4, 0.375, 0.4, 0.4375, 0.375, 0.4375, 0.375, 0.4375, 0.4, 0.4375, 0.4, 0.5, 0.375, 0.5, 0.4, 0.0, 0.4249, 3.574e-06, 0.425, 0.0625, 0.4, 0.0625, 0.4, 0.0625, 0.425, 0.0625, 0.425, 0.125, 0.4, 0.125, 0.4, 0.125, 0.425, 0.125, 0.425, 0.1875, 0.4, 0.1875, 0.4, 0.1875, 0.425, 0.1875, 0.425, 0.25, 0.4, 0.25, 0.4, 0.25, 0.425, 0.25, 0.425, 0.3125, 0.4, 0.3125, 0.4, 0.3125, 0.425, 0.3125, 0.425, 0.375, 0.4, 0.375, 0.4, 0.375, 0.425, 0.375, 0.425, 0.4375, 0.4, 0.4375, 0.4, 0.4375, 0.425, 0.4375, 0.425, 0.5, 0.4, 0.5, 0.4249, 3.574e-06, 0.4492, 3.139e-05, 0.45, 0.0625, 0.425, 0.0625, 0.425, 0.0625, 0.45, 0.0625, 0.45, 0.125, 0.425, 0.125, 0.425, 0.125, 0.45, 0.125, 0.45, 0.1875, 0.425, 0.1875, 0.425, 0.1875, 0.45, 0.1875, 0.45, 0.25, 0.425, 0.25, 0.425, 0.25, 0.45, 0.25, 0.45, 0.3125, 0.425, 0.3125, 0.425, 0.3125, 0.45, 0.3125, 0.45, 0.375, 0.425, 0.375, 0.425, 0.375, 0.45, 0.375, 0.45, 0.4375, 0.425, 0.4375, 0.425, 0.4375, 0.45, 0.4375, 0.45, 0.5, 0.425, 0.5, 0.4492, 3.139e-05, 0.4726, 5.439e-05, 0.475, 0.0625, 0.45, 0.0625, 0.45, 0.0625, 0.475, 0.0625, 0.475, 0.125, 0.45, 0.125, 0.45, 0.125, 0.475, 0.125, 0.475, 0.1875, 0.45, 0.1875, 0.45, 0.1875, 0.475, 0.1875, 0.475, 0.25, 0.45, 0.25, 0.45, 0.25, 0.475, 0.25, 0.475, 0.3125, 0.45, 0.3125, 0.45, 0.3125, 0.475, 0.3125, 0.475, 0.375, 0.45, 0.375, 0.45, 0.375, 0.475, 0.375, 0.475, 0.4375, 0.45, 0.4375, 0.45, 0.4375, 0.475, 0.4375, 0.475, 0.5, 0.45, 0.5, 0.4726, 5.439e-05, 0.4953, 3.092e-05, 0.5, 0.0625, 0.475, 0.0625, 0.475, 0.0625, 0.5, 0.0625, 0.5, 0.125, 0.475, 0.125, 0.475, 0.125, 0.5, 0.125, 0.5, 0.1875, 0.475, 0.1875, 0.475, 0.1875, 0.5, 0.1875, 0.5, 0.25, 0.475, 0.25, 0.475, 0.25, 0.5, 0.25, 0.5, 0.3125, 0.475, 0.3125, 0.475, 0.3125, 0.5, 0.3125, 0.5, 0.375, 0.475, 0.375, 0.475, 0.375, 0.5, 0.375, 0.5, 0.4375, 0.475, 0.4375, 0.475, 0.4375, 0.5, 0.4375, 0.5, 0.5, 0.475, 0.5, 0.4953, 3.092e-05, 0.5174, -8.083e-05, 0.5249, 0.0625, 0.5, 0.0625, 0.5, 0.0625, 0.5249, 0.0625, 0.525, 0.125, 0.5, 0.125, 0.5, 0.125, 0.525, 0.125, 0.525, 0.1875, 0.5, 0.1875, 0.5, 0.1875, 0.525, 0.1875, 0.525, 0.25, 0.5, 0.25, 0.5, 0.25, 0.525, 0.25, 0.525, 0.3125, 0.5, 0.3125, 0.5, 0.3125, 0.525, 0.3125, 0.525, 0.375, 0.5, 0.375, 0.5, 0.375, 0.525, 0.375, 0.525, 0.4375, 0.5, 0.4375, 0.5, 0.4375, 0.525, 0.4375, 0.525, 0.5, 0.5, 0.5])
me_rosca_002.materials.append(mat_material_001)
me_rosca_002.update()
me_rosca_001 = bpy.data.meshes.new('Rosca.001')
me_rosca_001.from_pydata([(1.402, -0.03854, -0.0002728), (1.294, -0.06324, 0.2292), (1.105, -0.09078, 0.4203), (0.8802, -0.09848, 0.5536), (0.6569, -0.1039, 0.5983), (0.4662, -0.1013, 0.551), (0.3283, -0.08722, 0.4194), (0.2579, -0.0591, 0.2214), (0.2625, -0.02403, -0.009243), (1.423, 0.2116, -0.0001628), (1.329, 0.1852, 0.2293), (1.15, 0.145, 0.4238), (0.919, 0.09111, 0.5527), (0.6778, 0.03156, 0.5959), (0.4718, -0.011, 0.5483), (0.3261, -0.02736, 0.4168), (0.2538, -0.01514, 0.2191), (0.2588, 0.01743, -0.011), (1.405, 0.4548, -6.157e-05), (1.329, 0.428, 0.2295), (1.163, 0.3676, 0.4235), (0.9277, 0.2664, 0.5506), (0.6776, 0.1572, 0.5927), (0.4632, 0.07311, 0.5451), (0.3141, 0.02895, 0.4138), (0.2423, 0.02667, 0.2166), (0.248, 0.05694, -0.01285), (1.335, 0.6804, -4.022e-06), (1.281, 0.6539, 0.2295), (1.128, 0.5655, 0.4221), (0.9002, 0.4235, 0.5477), (0.6521, 0.2705, 0.589), (0.4381, 0.1492, 0.5415), (0.2916, 0.08042, 0.4106), (0.2233, 0.06536, 0.2141), (0.2302, 0.09359, -0.01474), (1.213, 0.8815, -2.37e-05), (1.169, 0.8426, 0.2283), (1.037, 0.7293, 0.4194), (0.83, 0.5558, 0.544), (0.5974, 0.3674, 0.5848), (0.3947, 0.2152, 0.5377), (0.2578, 0.126, 0.4073), (0.1966, 0.1001, 0.2117), (0.2053, 0.1266, -0.01656), (1.054, 1.05, -0.001102), (1.005, 0.9889, 0.2255), (0.8851, 0.8495, 0.4152), (0.7121, 0.6554, 0.5394), (0.5107, 0.4437, 0.5804), (0.332, 0.2695, 0.5338), (0.2128, 0.1648, 0.4041), (0.1625, 0.1304, 0.2095), (0.1737, 0.1553, -0.01821), (0.8636, 1.183, -0.003218), (0.8111, 1.102, 0.2218), (0.6994, 0.9376, 0.4102), (0.5495, 0.72, 0.534), (0.3914, 0.4963, 0.5757), (0.2503, 0.3107, 0.53), (0.1571, 0.1964, 0.4014), (0.1217, 0.1557, 0.2077), (0.1361, 0.1793, -0.01952), (0.6498, 1.284, -0.005545), (0.5966, 1.188, 0.2183), (0.497, 1.003, 0.4058), (0.371, 0.7662, 0.5291), (0.2473, 0.5286, 0.5713), (0.1518, 0.3396, 0.5267), (0.09227, 0.2209, 0.3993), (0.07498, 0.176, 0.2065), (0.09327, 0.1983, -0.02034), (0.4223, 1.357, -0.007315), (0.3714, 1.251, 0.2158), (0.2871, 1.053, 0.4026), (0.1879, 0.8013, 0.5257), (0.09935, 0.5531, 0.5682), (0.04312, 0.3599, 0.5246), (0.02038, 0.2392, 0.3983), (0.02384, 0.1912, 0.206), (0.04759, 0.2126, -0.02053), (0.1898, 1.405, -0.007974), (0.1443, 1.295, 0.2148), (0.07859, 1.09, 0.4014), (0.008467, 0.8307, 0.5244), (-0.04456, 0.575, 0.5671), (-0.06339, 0.3772, 0.5242), (-0.05439, 0.2526, 0.3984), (-0.02983, 0.2017, 0.2064), (0.0011, 0.2222, -0.0201), (-0.04185, 1.436, -0.03321), (-0.07841, 1.326, 0.1999), (-0.1221, 1.117, 0.4026), (-0.1612, 0.8566, 0.5257), (-0.1788, 0.5972, 0.5682), (-0.164, 0.3926, 0.5252), (-0.1264, 0.2623, 0.3996), (-0.08257, 0.208, 0.2075), (-0.04501, 0.227, -0.01913), (-0.2683, 1.451, -0.1018), (-0.2931, 1.346, 0.1422), (-0.3114, 1.131, 0.4058), (-0.3186, 0.8754, 0.5291), (-0.3021, 0.6157, 0.5713), (-0.2569, 0.4046, 0.5273), (-0.1939, 0.2679, 0.4016), (-0.1329, 0.2098, 0.2092), (-0.08964, 0.2269, -0.01773), (-0.4845, 1.424, -0.1222), (-0.4948, 1.33, 0.1305), (-0.4872, 1.127, 0.4074), (-0.462, 0.881, 0.5336), (-0.4133, 0.6252, 0.5754), (-0.3406, 0.4105, 0.5303), (-0.2552, 0.2685, 0.4041), (-0.1793, 0.207, 0.2112), (-0.1315, 0.2218, -0.01611), (-0.6827, 1.351, -0.09921), (-0.6782, 1.274, 0.1585), (-0.6465, 1.095, 0.4137), (-0.5909, 0.8671, 0.5382), (-0.5122, 0.6208, 0.5799), (-0.4145, 0.4075, 0.5337), (-0.3092, 0.2631, 0.4067), (-0.2209, 0.1992, 0.2134), (-0.1698, 0.2114, -0.01438), (-0.8603, 1.228, -0.0331), (-0.8441, 1.171, 0.2228), (-0.7902, 1.032, 0.4154), (-0.7062, 0.8276, 0.5422), (-0.5998, 0.5981, 0.5843), (-0.4789, 0.3926, 0.5374), (-0.3558, 0.2503, 0.4094), (-0.257, 0.1859, 0.2157), (-0.2039, 0.1956, -0.01264), (-1.024, 1.076, -0.04974), (-0.9986, 1.041, 0.1886), (-0.9216, 0.9321, 0.3973), (-0.8097, 0.7584, 0.5379), (-0.6762, 0.5539, 0.5879), (-0.5334, 0.364, 0.541), (-0.3944, 0.2291, 0.4119), (-0.2873, 0.1668, 0.2179), (-0.2334, 0.1744, -0.01093), (-1.168, 0.9034, -0.1238), (-1.137, 0.8737, 0.1233), (-1.041, 0.7919, 0.3577), (-0.9018, 0.6571, 0.5235), (-0.7422, 0.4864, 0.5878), (-0.5776, 0.3206, 0.5443), (-0.425, 0.199, 0.4144), (-0.3113, 0.1418, 0.22), (-0.2577, 0.1478, -0.009299), (-1.287, 0.7074, -0.1947), (-1.25, 0.6842, 0.06129), (-1.143, 0.619, 0.3159), (-0.9819, 0.5229, 0.5062), (-0.7968, 0.3953, 0.5861), (-0.611, 0.2624, 0.5472), (-0.447, 0.16, 0.4168), (-0.3288, 0.1111, 0.2219), (-0.2764, 0.1163, -0.007791), (-1.376, 0.4916, -0.2264), (-1.335, 0.4753, 0.03495), (-1.22, 0.4287, 0.2987), (-1.047, 0.3614, 0.4976), (-0.8365, 0.2829, 0.5863), (-0.6327, 0.1903, 0.5497), (-0.4601, 0.1125, 0.4189), (-0.3395, 0.07503, 0.2237), (-0.2891, 0.08043, -0.006421), (-1.442, 0.2688, -0.1993), (-1.399, 0.2624, 0.05403), (-1.271, 0.2301, 0.3131), (-1.082, 0.1911, 0.5069), (-0.8594, 0.1523, 0.5901), (-0.6421, 0.1059, 0.5516), (-0.4641, 0.05766, 0.4208), (-0.3434, 0.03443, 0.2253), (-0.2956, 0.04089, -0.005202), (-1.519, 0.05027, -0.1371), (-1.46, 0.05392, 0.1036), (-1.298, 0.04276, 0.3411), (-1.089, 0.02008, 0.5263), (-0.8605, 0.01545, 0.596), (-0.6386, 0.01173, 0.5529), (-0.4588, -0.003109, 0.4223), (-0.3401, -0.009719, 0.2266), (-0.2958, -0.001341, -0.004145), (-1.549, -0.1591, -0.07779), (-1.481, -0.1569, 0.1559), (-1.29, -0.1461, 0.3711), (-1.069, -0.1464, 0.5406), (-0.8392, -0.121, 0.5982), (-0.6215, -0.08858, 0.5537), (-0.444, -0.06792, 0.4234), (-0.3298, -0.05616, 0.2277), (-0.2896, -0.04514, -0.003259), (-1.475, -0.2984, -0.09482), (-1.45, -0.3387, 0.1502), (-1.241, -0.3327, 0.3638), (-1.02, -0.3095, 0.5293), (-0.7957, -0.2544, 0.5935), (-0.5889, -0.1877, 0.5525), (-0.4198, -0.1347, 0.4239), (-0.3125, -0.1035, 0.2285), (-0.2771, -0.08923, -0.002567), (-1.481, -0.3987, -0.116), (-1.407, -0.4694, 0.09925), (-1.146, -0.5079, 0.3256), (-0.9366, -0.4668, 0.5087), (-0.7304, -0.3804, 0.5828), (-0.5413, -0.2823, 0.5482), (-0.3866, -0.2011, 0.4225), (-0.2884, -0.1502, 0.2284), (-0.2584, -0.1323, -0.002461), (-1.47, -0.5335, -0.1369), (-1.335, -0.6186, 0.07294), (-1.002, -0.6899, 0.2987), (-0.8221, -0.6161, 0.4897), (-0.6457, -0.4957, 0.5704), (-0.4804, -0.3697, 0.5427), (-0.3446, -0.2637, 0.4204), (-0.258, -0.1947, 0.2278), (-0.2334, -0.1723, -0.002825), (-1.228, -0.8117, -0.1913), (-1.02, -0.8791, 0.04854), (-0.8316, -0.8665, 0.2877), (-0.6933, -0.7501, 0.4752), (-0.5488, -0.6002, 0.5609), (-0.4096, -0.4486, 0.5383), (-0.295, -0.3202, 0.4186), (-0.2221, -0.2356, 0.2271), (-0.2025, -0.208, -0.003275), (-1.145, -0.9631, -0.2068), (-0.8615, -1.069, 0.03802), (-0.6685, -1.01, 0.2838), (-0.5619, -0.8656, 0.4689), (-0.4443, -0.6927, 0.5572), (-0.3315, -0.5176, 0.5365), (-0.2394, -0.3691, 0.4178), (-0.1814, -0.2711, 0.2268), (-0.167, -0.2387, -0.00345), (-0.9861, -1.14, -0.1913), (-0.7026, -1.224, 0.04011), (-0.5098, -1.13, 0.2892), (-0.4261, -0.9654, 0.4735), (-0.3341, -0.7709, 0.5604), (-0.2478, -0.5751, 0.5378), (-0.1788, -0.4094, 0.4183), (-0.1368, -0.3, 0.2271), (-0.1277, -0.2637, -0.003218), (-0.5605, -1.403, -0.1819), (-0.4113, -1.371, 0.04363), (-0.3521, -1.225, 0.292), (-0.2886, -1.046, 0.4752), (-0.2204, -0.8324, 0.5638), (-0.1598, -0.6191, 0.5414), (-0.1148, -0.4398, 0.4198), (-0.08935, -0.3218, 0.2278), (-0.08557, -0.2823, -0.002646), (-0.2298, -1.479, -0.1849), (-0.2187, -1.423, 0.05734), (-0.1887, -1.294, 0.2921), (-0.1465, -1.101, 0.4747), (-0.1035, -0.874, 0.5641), (-0.0695, -0.6484, 0.5433), (-0.05168, -0.4609, 0.4217), (-0.04222, -0.3366, 0.2286), (-0.04141, -0.2939, -0.001977), (-0.03272, -1.504, -0.1913), (-0.02922, -1.46, 0.05169), (-0.01549, -1.327, 0.2892), (0.002833, -1.127, 0.4727), (0.01705, -0.893, 0.5628), (0.01579, -0.664, 0.5429), (0.007591, -0.4726, 0.4226), (0.003266, -0.3443, 0.2292), (0.003013, -0.2985, -0.001577), (0.1783, -1.499, -0.2112), (0.1757, -1.453, 0.03831), (0.1704, -1.32, 0.282), (0.1583, -1.121, 0.4683), (0.1292, -0.8926, 0.5597), (0.09271, -0.6665, 0.5414), (0.06215, -0.4745, 0.4224), (0.0463, -0.3444, 0.2294), (0.04566, -0.2965, -0.001688), (0.3995, -1.447, -0.228), (0.392, -1.401, 0.02503), (0.3596, -1.276, 0.2731), (0.2986, -1.092, 0.4626), (0.227, -0.8751, 0.5562), (0.1607, -0.6555, 0.5397), (0.1116, -0.4662, 0.4218), (0.08632, -0.3367, 0.2293), (0.08589, -0.2876, -0.001946), (0.6221, -1.355, -0.2046), (0.5929, -1.318, 0.04252), (0.5207, -1.209, 0.2824), (0.4183, -1.042, 0.4662), (0.3105, -0.8397, 0.5574), (0.2199, -0.6303, 0.5401), (0.156, -0.4474, 0.422), (0.123, -0.3213, 0.2291), (0.1232, -0.272, -0.002303), (0.8174, -1.235, -0.1562), (0.7587, -1.211, 0.08065), (0.651, -1.119, 0.3057), (0.5154, -0.9709, 0.4788), (0.3801, -0.7861, 0.5638), (0.271, -0.5906, 0.543), (0.1954, -0.418, 0.4228), (0.1562, -0.2981, 0.2288), (0.1572, -0.2497, -0.002776), (1.006, -1.058, -0.1373), (0.9062, -1.072, 0.1073), (0.7543, -1.006, 0.336), (0.5923, -0.879, 0.4973), (0.4381, -0.7141, 0.574), (0.3151, -0.5366, 0.5474), (0.2303, -0.3782, 0.4237), (0.1855, -0.268, 0.2283), (0.1876, -0.2212, -0.003377), (1.166, -0.7967, -0.1488), (1.043, -0.8754, 0.1098), (0.8415, -0.8672, 0.3638), (0.6548, -0.7654, 0.519), (0.4873, -0.6237, 0.5858), (0.354, -0.4683, 0.5518), (0.261, -0.3286, 0.4239), (0.2104, -0.2323, 0.2276), (0.2137, -0.1871, -0.004119), (1.28, -0.5535, -0.1717), (1.146, -0.643, 0.1113), (0.9209, -0.701, 0.3856), (0.7099, -0.6295, 0.5399), (0.5317, -0.5151, 0.5959), (0.3894, -0.3864, 0.5537), (0.2871, -0.272, 0.4236), (0.2308, -0.1921, 0.2266), (0.2347, -0.1491, -0.00507), (1.336, -0.3866, -0.1227), (1.211, -0.4537, 0.1382), (0.9873, -0.5149, 0.4086), (0.7645, -0.4713, 0.5529), (0.5748, -0.389, 0.5992), (0.4224, -0.2926, 0.5537), (0.3077, -0.2114, 0.4229), (0.2459, -0.1489, 0.2252), (0.2501, -0.1085, -0.006249), (1.362, -0.2425, -0.03129), (1.25, -0.2874, 0.2037), (1.044, -0.3111, 0.423), (0.823, -0.2922, 0.5535), (0.6195, -0.2472, 0.5992), (0.4489, -0.196, 0.5528), (0.3218, -0.1492, 0.4215), (0.2551, -0.1041, 0.2234), (0.2595, -0.06637, -0.007648)], [], [(0, 9, 10, 1), (1, 10, 11, 2), (2, 11, 12, 3), (3, 12, 13, 4), (4, 13, 14, 5), (5, 14, 15, 6), (6, 15, 16, 7), (7, 16, 17, 8), (9, 18, 19, 10), (10, 19, 20, 11), (11, 20, 21, 12), (12, 21, 22, 13), (13, 22, 23, 14), (14, 23, 24, 15), (15, 24, 25, 16), (16, 25, 26, 17), (18, 27, 28, 19), (19, 28, 29, 20), (20, 29, 30, 21), (21, 30, 31, 22), (22, 31, 32, 23), (23, 32, 33, 24), (24, 33, 34, 25), (25, 34, 35, 26), (27, 36, 37, 28), (28, 37, 38, 29), (29, 38, 39, 30), (30, 39, 40, 31), (31, 40, 41, 32), (32, 41, 42, 33), (33, 42, 43, 34), (34, 43, 44, 35), (36, 45, 46, 37), (37, 46, 47, 38), (38, 47, 48, 39), (39, 48, 49, 40), (40, 49, 50, 41), (41, 50, 51, 42), (42, 51, 52, 43), (43, 52, 53, 44), (45, 54, 55, 46), (46, 55, 56, 47), (47, 56, 57, 48), (48, 57, 58, 49), (49, 58, 59, 50), (50, 59, 60, 51), (51, 60, 61, 52), (52, 61, 62, 53), (54, 63, 64, 55), (55, 64, 65, 56), (56, 65, 66, 57), (57, 66, 67, 58), (58, 67, 68, 59), (59, 68, 69, 60), (60, 69, 70, 61), (61, 70, 71, 62), (63, 72, 73, 64), (64, 73, 74, 65), (65, 74, 75, 66), (66, 75, 76, 67), (67, 76, 77, 68), (68, 77, 78, 69), (69, 78, 79, 70), (70, 79, 80, 71), (72, 81, 82, 73), (73, 82, 83, 74), (74, 83, 84, 75), (75, 84, 85, 76), (76, 85, 86, 77), (77, 86, 87, 78), (78, 87, 88, 79), (79, 88, 89, 80), (81, 90, 91, 82), (82, 91, 92, 83), (83, 92, 93, 84), (84, 93, 94, 85), (85, 94, 95, 86), (86, 95, 96, 87), (87, 96, 97, 88), (88, 97, 98, 89), (90, 99, 100, 91), (91, 100, 101, 92), (92, 101, 102, 93), (93, 102, 103, 94), (94, 103, 104, 95), (95, 104, 105, 96), (96, 105, 106, 97), (97, 106, 107, 98), (99, 108, 109, 100), (100, 109, 110, 101), (101, 110, 111, 102), (102, 111, 112, 103), (103, 112, 113, 104), (104, 113, 114, 105), (105, 114, 115, 106), (106, 115, 116, 107), (108, 117, 118, 109), (109, 118, 119, 110), (110, 119, 120, 111), (111, 120, 121, 112), (112, 121, 122, 113), (113, 122, 123, 114), (114, 123, 124, 115), (115, 124, 125, 116), (117, 126, 127, 118), (118, 127, 128, 119), (119, 128, 129, 120), (120, 129, 130, 121), (121, 130, 131, 122), (122, 131, 132, 123), (123, 132, 133, 124), (124, 133, 134, 125), (126, 135, 136, 127), (127, 136, 137, 128), (128, 137, 138, 129), (129, 138, 139, 130), (130, 139, 140, 131), (131, 140, 141, 132), (132, 141, 142, 133), (133, 142, 143, 134), (135, 144, 145, 136), (136, 145, 146, 137), (137, 146, 147, 138), (138, 147, 148, 139), (139, 148, 149, 140), (140, 149, 150, 141), (141, 150, 151, 142), (142, 151, 152, 143), (144, 153, 154, 145), (145, 154, 155, 146), (146, 155, 156, 147), (147, 156, 157, 148), (148, 157, 158, 149), (149, 158, 159, 150), (150, 159, 160, 151), (151, 160, 161, 152), (153, 162, 163, 154), (154, 163, 164, 155), (155, 164, 165, 156), (156, 165, 166, 157), (157, 166, 167, 158), (158, 167, 168, 159), (159, 168, 169, 160), (160, 169, 170, 161), (162, 171, 172, 163), (163, 172, 173, 164), (164, 173, 174, 165), (165, 174, 175, 166), (166, 175, 176, 167), (167, 176, 177, 168), (168, 177, 178, 169), (169, 178, 179, 170), (171, 180, 181, 172), (172, 181, 182, 173), (173, 182, 183, 174), (174, 183, 184, 175), (175, 184, 185, 176), (176, 185, 186, 177), (177, 186, 187, 178), (178, 187, 188, 179), (180, 189, 190, 181), (181, 190, 191, 182), (182, 191, 192, 183), (183, 192, 193, 184), (184, 193, 194, 185), (185, 194, 195, 186), (186, 195, 196, 187), (187, 196, 197, 188), (189, 198, 199, 190), (190, 199, 200, 191), (191, 200, 201, 192), (192, 201, 202, 193), (193, 202, 203, 194), (194, 203, 204, 195), (195, 204, 205, 196), (196, 205, 206, 197), (198, 207, 208, 199), (199, 208, 209, 200), (200, 209, 210, 201), (201, 210, 211, 202), (202, 211, 212, 203), (203, 212, 213, 204), (204, 213, 214, 205), (205, 214, 215, 206), (207, 216, 217, 208), (208, 217, 218, 209), (209, 218, 219, 210), (210, 219, 220, 211), (211, 220, 221, 212), (212, 221, 222, 213), (213, 222, 223, 214), (214, 223, 224, 215), (216, 225, 226, 217), (217, 226, 227, 218), (218, 227, 228, 219), (219, 228, 229, 220), (220, 229, 230, 221), (221, 230, 231, 222), (222, 231, 232, 223), (223, 232, 233, 224), (225, 234, 235, 226), (226, 235, 236, 227), (227, 236, 237, 228), (228, 237, 238, 229), (229, 238, 239, 230), (230, 239, 240, 231), (231, 240, 241, 232), (232, 241, 242, 233), (234, 243, 244, 235), (235, 244, 245, 236), (236, 245, 246, 237), (237, 246, 247, 238), (238, 247, 248, 239), (239, 248, 249, 240), (240, 249, 250, 241), (241, 250, 251, 242), (243, 252, 253, 244), (244, 253, 254, 245), (245, 254, 255, 246), (246, 255, 256, 247), (247, 256, 257, 248), (248, 257, 258, 249), (249, 258, 259, 250), (250, 259, 260, 251), (252, 261, 262, 253), (253, 262, 263, 254), (254, 263, 264, 255), (255, 264, 265, 256), (256, 265, 266, 257), (257, 266, 267, 258), (258, 267, 268, 259), (259, 268, 269, 260), (261, 270, 271, 262), (262, 271, 272, 263), (263, 272, 273, 264), (264, 273, 274, 265), (265, 274, 275, 266), (266, 275, 276, 267), (267, 276, 277, 268), (268, 277, 278, 269), (270, 279, 280, 271), (271, 280, 281, 272), (272, 281, 282, 273), (273, 282, 283, 274), (274, 283, 284, 275), (275, 284, 285, 276), (276, 285, 286, 277), (277, 286, 287, 278), (279, 288, 289, 280), (280, 289, 290, 281), (281, 290, 291, 282), (282, 291, 292, 283), (283, 292, 293, 284), (284, 293, 294, 285), (285, 294, 295, 286), (286, 295, 296, 287), (288, 297, 298, 289), (289, 298, 299, 290), (290, 299, 300, 291), (291, 300, 301, 292), (292, 301, 302, 293), (293, 302, 303, 294), (294, 303, 304, 295), (295, 304, 305, 296), (297, 306, 307, 298), (298, 307, 308, 299), (299, 308, 309, 300), (300, 309, 310, 301), (301, 310, 311, 302), (302, 311, 312, 303), (303, 312, 313, 304), (304, 313, 314, 305), (306, 315, 316, 307), (307, 316, 317, 308), (308, 317, 318, 309), (309, 318, 319, 310), (310, 319, 320, 311), (311, 320, 321, 312), (312, 321, 322, 313), (313, 322, 323, 314), (315, 324, 325, 316), (316, 325, 326, 317), (317, 326, 327, 318), (318, 327, 328, 319), (319, 328, 329, 320), (320, 329, 330, 321), (321, 330, 331, 322), (322, 331, 332, 323), (324, 333, 334, 325), (325, 334, 335, 326), (326, 335, 336, 327), (327, 336, 337, 328), (328, 337, 338, 329), (329, 338, 339, 330), (330, 339, 340, 331), (331, 340, 341, 332), (333, 342, 343, 334), (334, 343, 344, 335), (335, 344, 345, 336), (336, 345, 346, 337), (337, 346, 347, 338), (338, 347, 348, 339), (339, 348, 349, 340), (340, 349, 350, 341), (342, 351, 352, 343), (343, 352, 353, 344), (344, 353, 354, 345), (345, 354, 355, 346), (346, 355, 356, 347), (347, 356, 357, 348), (348, 357, 358, 349), (349, 358, 359, 350), (351, 0, 1, 352), (352, 1, 2, 353), (353, 2, 3, 354), (354, 3, 4, 355), (355, 4, 5, 356), (356, 5, 6, 357), (357, 6, 7, 358), (358, 7, 8, 359)])
me_rosca_001.polygons.foreach_set('use_smooth', [True] * 320)
_uv = me_rosca_001.uv_layers.new(name='UVMap')
_uv.uv.foreach_set('vector', [0.525, 0.5, 0.55, 0.5, 0.55, 0.5625, 0.525, 0.5625, 0.525, 0.5625, 0.55, 0.5625, 0.55, 0.625, 0.525, 0.625, 0.525, 0.625, 0.55, 0.625, 0.5487, 0.6885, 0.525, 0.6875, 0.525, 0.6875, 0.5487, 0.6885, 0.5448, 0.7542, 0.5232, 0.7511, 0.5232, 0.7511, 0.5448, 0.7542, 0.5382, 0.8189, 0.5184, 0.8153, 0.5184, 0.8153, 0.5382, 0.8189, 0.5307, 0.8797, 0.5118, 0.8776, 0.5118, 0.8776, 0.5307, 0.8797, 0.5291, 0.9391, 0.5092, 0.9386, 0.5092, 0.9386, 0.5291, 0.9391, 0.5387, 1.001, 0.5176, 1.0, 0.55, 0.5, 0.575, 0.5, 0.575, 0.5625, 0.55, 0.5625, 0.55, 0.5625, 0.575, 0.5625, 0.5746, 0.6254, 0.55, 0.625, 0.55, 0.625, 0.5746, 0.6254, 0.5714, 0.6915, 0.5487, 0.6885, 0.5487, 0.6885, 0.5714, 0.6915, 0.5659, 0.76, 0.5448, 0.7542, 0.5448, 0.7542, 0.5659, 0.76, 0.5575, 0.8247, 0.5382, 0.8189, 0.5382, 0.8189, 0.5575, 0.8247, 0.5491, 0.8828, 0.5307, 0.8797, 0.5307, 0.8797, 0.5491, 0.8828, 0.5491, 0.9398, 0.5291, 0.9391, 0.5291, 0.9391, 0.5491, 0.9398, 0.5602, 1.001, 0.5387, 1.001, 0.575, 0.5, 0.6, 0.5, 0.6, 0.5625, 0.575, 0.5625, 0.575, 0.5625, 0.6, 0.5625, 0.5982, 0.6277, 0.5746, 0.6254, 0.5746, 0.6254, 0.5982, 0.6277, 0.594, 0.6975, 0.5714, 0.6915, 0.5714, 0.6915, 0.594, 0.6975, 0.5874, 0.769, 0.5659, 0.76, 0.5659, 0.76, 0.5874, 0.769, 0.577, 0.8331, 0.5575, 0.8247, 0.5575, 0.8247, 0.577, 0.8331, 0.5679, 0.8872, 0.5491, 0.8828, 0.5491, 0.8828, 0.5679, 0.8872, 0.57, 0.9408, 0.5491, 0.9398, 0.5491, 0.9398, 0.57, 0.9408, 0.5825, 1.002, 0.5602, 1.001, 0.6, 0.5, 0.625, 0.5, 0.6242, 0.5641, 0.6, 0.5625, 0.6, 0.5625, 0.6242, 0.5641, 0.6216, 0.6335, 0.5982, 0.6277, 0.5982, 0.6277, 0.6216, 0.6335, 0.6172, 0.7078, 0.594, 0.6975, 0.594, 0.6975, 0.6172, 0.7078, 0.6101, 0.7818, 0.5874, 0.769, 0.5874, 0.769, 0.6101, 0.7818, 0.5986, 0.8444, 0.577, 0.8331, 0.577, 0.8331, 0.5986, 0.8444, 0.5894, 0.8932, 0.5679, 0.8872, 0.5679, 0.8872, 0.5894, 0.8932, 0.5937, 0.9422, 0.57, 0.9408, 0.57, 0.9408, 0.5937, 0.9422, 0.6065, 1.003, 0.5825, 1.002, 0.625, 0.5, 0.6496, 0.4997, 0.6484, 0.5681, 0.6242, 0.5641, 0.6242, 0.5641, 0.6484, 0.5681, 0.646, 0.6446, 0.6216, 0.6335, 0.6216, 0.6335, 0.646, 0.6446, 0.6421, 0.7236, 0.6172, 0.7078, 0.6172, 0.7078, 0.6421, 0.7236, 0.6355, 0.7981, 0.6101, 0.7818, 0.6101, 0.7818, 0.6355, 0.7981, 0.6248, 0.8577, 0.5986, 0.8444, 0.5986, 0.8444, 0.6248, 0.8577, 0.6165, 0.9005, 0.5894, 0.8932, 0.5894, 0.8932, 0.6165, 0.9005, 0.622, 0.9441, 0.5937, 0.9422, 0.5937, 0.9422, 0.622, 0.9441, 0.6335, 1.004, 0.6065, 1.003, 0.6496, 0.4997, 0.6749, 0.501, 0.6746, 0.5735, 0.6484, 0.5681, 0.6484, 0.5681, 0.6746, 0.5735, 0.6736, 0.6574, 0.646, 0.6446, 0.646, 0.6446, 0.6736, 0.6574, 0.6708, 0.744, 0.6421, 0.7236, 0.6421, 0.7236, 0.6708, 0.744, 0.6662, 0.817, 0.6355, 0.7981, 0.6355, 0.7981, 0.6662, 0.817, 0.6583, 0.8712, 0.6248, 0.8577, 0.6248, 0.8577, 0.6583, 0.8712, 0.6652, 0.9104, 0.6165, 0.9005, 0.6165, 0.9005, 0.6652, 0.9104, 0.67, 0.9474, 0.622, 0.9441, 0.622, 0.9441, 0.67, 0.9474, 0.6724, 1.005, 0.6335, 1.004, 0.6749, 0.501, 0.7009, 0.5017, 0.7017, 0.5783, 0.6746, 0.5735, 0.6746, 0.5735, 0.7017, 0.5783, 0.7024, 0.6674, 0.6736, 0.6574, 0.6736, 0.6574, 0.7024, 0.6674, 0.7038, 0.7587, 0.6708, 0.744, 0.6708, 0.744, 0.7038, 0.7587, 0.7065, 0.8339, 0.6662, 0.817, 0.6662, 0.817, 0.7065, 0.8339, 0.7078, 0.882, 0.6583, 0.8712, 0.6583, 0.8712, 0.7078, 0.882, 0.7087, 0.9142, 0.6652, 0.9104, 0.6652, 0.9104, 0.7087, 0.9142, 0.7089, 0.9489, 0.67, 0.9474, 0.67, 0.9474, 0.7089, 0.9489, 0.7054, 1.006, 0.6724, 1.005, 0.7009, 0.5017, 0.7275, 0.5021, 0.7297, 0.5811, 0.7017, 0.5783, 0.7017, 0.5783, 0.7297, 0.5811, 0.7329, 0.6728, 0.7024, 0.6674, 0.7024, 0.6674, 0.7329, 0.6728, 0.7383, 0.7656, 0.7038, 0.7587, 0.7038, 0.7587, 0.7383, 0.7656, 0.7448, 0.8399, 0.7065, 0.8339, 0.7065, 0.8339, 0.7448, 0.8399, 0.751, 0.8854, 0.7078, 0.882, 0.7078, 0.882, 0.751, 0.8854, 0.7518, 0.9152, 0.7087, 0.9142, 0.7087, 0.9142, 0.7518, 0.9152, 0.747, 0.9493, 0.7089, 0.9489, 0.7089, 0.9489, 0.747, 0.9493, 0.7384, 1.006, 0.7054, 1.006, 0.7275, 0.5021, 0.7541, 0.502, 0.7578, 0.581, 0.7297, 0.5811, 0.7297, 0.5811, 0.7578, 0.581, 0.7635, 0.6721, 0.7329, 0.6728, 0.7329, 0.6728, 0.7635, 0.6721, 0.7724, 0.764, 0.7383, 0.7656, 0.7383, 0.7656, 0.7724, 0.764, 0.7824, 0.8377, 0.7448, 0.8399, 0.7448, 0.8399, 0.7824, 0.8377, 0.7911, 0.883, 0.751, 0.8854, 0.751, 0.8854, 0.7911, 0.883, 0.792, 0.9137, 0.7518, 0.9152, 0.7518, 0.9152, 0.792, 0.9137, 0.7838, 0.949, 0.747, 0.9493, 0.747, 0.9493, 0.7838, 0.949, 0.7705, 1.006, 0.7384, 1.006, 0.7541, 0.502, 0.7799, 0.5015, 0.7846, 0.578, 0.7578, 0.581, 0.7578, 0.581, 0.7846, 0.578, 0.7921, 0.6655, 0.7635, 0.6721, 0.7635, 0.6721, 0.7921, 0.6655, 0.8036, 0.7541, 0.7724, 0.764, 0.7724, 0.764, 0.8036, 0.7541, 0.8163, 0.8273, 0.7824, 0.8377, 0.7824, 0.8377, 0.8163, 0.8273, 0.8271, 0.8755, 0.7911, 0.883, 0.7911, 0.883, 0.8271, 0.8755, 0.8288, 0.9101, 0.792, 0.9137, 0.792, 0.9137, 0.8288, 0.9101, 0.8187, 0.9482, 0.7838, 0.949, 0.7838, 0.949, 0.8187, 0.9482, 0.8013, 1.006, 0.7705, 1.006, 0.7799, 0.5015, 0.8045, 0.5008, 0.8095, 0.5733, 0.7846, 0.578, 0.7846, 0.578, 0.8095, 0.5733, 0.8175, 0.655, 0.7921, 0.6655, 0.7921, 0.6655, 0.8175, 0.655, 0.8301, 0.7388, 0.8036, 0.7541, 0.8036, 0.7541, 0.8301, 0.7388, 0.8448, 0.8114, 0.8163, 0.8273, 0.8163, 0.8273, 0.8448, 0.8114, 0.8576, 0.8643, 0.8271, 0.8755, 0.8271, 0.8755, 0.8576, 0.8643, 0.8612, 0.9047, 0.8288, 0.9101, 0.8288, 0.9101, 0.8612, 0.9047, 0.8507, 0.9469, 0.8187, 0.9482, 0.8187, 0.9482, 0.8507, 0.9469, 0.8302, 1.005, 0.8013, 1.006, 0.8045, 0.5008, 0.828, 0.498, 0.8325, 0.5684, 0.8095, 0.5733, 0.8095, 0.5733, 0.8325, 0.5684, 0.84, 0.6437, 0.8175, 0.655, 0.8175, 0.655, 0.84, 0.6437, 0.852, 0.722, 0.8301, 0.7388, 0.8301, 0.7388, 0.852, 0.722, 0.8676, 0.7936, 0.8448, 0.8114, 0.8448, 0.8114, 0.8676, 0.7936, 0.8823, 0.8513, 0.8576, 0.8643, 0.8576, 0.8643, 0.8823, 0.8513, 0.8884, 0.8984, 0.8612, 0.9047, 0.8612, 0.9047, 0.8884, 0.8984, 0.879, 0.9453, 0.8507, 0.9469, 0.8507, 0.9469, 0.879, 0.9453, 0.8568, 1.004, 0.8302, 1.005, 0.828, 0.498, 0.8511, 0.4994, 0.8544, 0.5648, 0.8325, 0.5684, 0.8325, 0.5684, 0.8544, 0.5648, 0.8607, 0.6342, 0.84, 0.6437, 0.84, 0.6437, 0.8607, 0.6342, 0.871, 0.7069, 0.852, 0.722, 0.852, 0.722, 0.871, 0.7069, 0.8858, 0.7771, 0.8676, 0.7936, 0.8676, 0.7936, 0.8858, 0.7771, 0.9017, 0.8386, 0.8823, 0.8513, 0.8823, 0.8513, 0.9017, 0.8386, 0.9106, 0.8918, 0.8884, 0.8984, 0.8884, 0.8984, 0.9106, 0.8918, 0.9034, 0.9436, 0.879, 0.9453, 0.879, 0.9453, 0.9034, 0.9436, 0.8791, 1.003, 0.8568, 1.004, 0.8511, 0.4994, 0.875, 0.5, 0.8765, 0.5629, 0.8544, 0.5648, 0.8544, 0.5648, 0.8765, 0.5629, 0.8808, 0.628, 0.8607, 0.6342, 0.8607, 0.6342, 0.8808, 0.628, 0.889, 0.6959, 0.871, 0.7069, 0.871, 0.7069, 0.889, 0.6959, 0.9017, 0.7639, 0.8858, 0.7771, 0.8858, 0.7771, 0.9017, 0.7639, 0.9175, 0.8276, 0.9017, 0.8386, 0.9017, 0.8386, 0.9175, 0.8276, 0.9288, 0.8858, 0.9106, 0.8918, 0.9106, 0.8918, 0.9288, 0.8858, 0.9244, 0.942, 0.9034, 0.9436, 0.9034, 0.9436, 0.9244, 0.942, 0.9019, 1.003, 0.8791, 1.003, 0.875, 0.5, 0.9, 0.5, 0.9, 0.5625, 0.8765, 0.5629, 0.8765, 0.5629, 0.9, 0.5625, 0.9019, 0.6254, 0.8808, 0.628, 0.8808, 0.628, 0.9019, 0.6254, 0.9075, 0.6897, 0.889, 0.6959, 0.889, 0.6959, 0.9075, 0.6897, 0.9176, 0.755, 0.9017, 0.7639, 0.9017, 0.7639, 0.9176, 0.755, 0.9316, 0.8193, 0.9175, 0.8276, 0.9175, 0.8276, 0.9316, 0.8193, 0.9442, 0.8808, 0.9288, 0.8858, 0.9288, 0.8858, 0.9442, 0.8808, 0.9428, 0.9405, 0.9244, 0.942, 0.9244, 0.942, 0.9428, 0.9405, 0.9231, 1.002, 0.9019, 1.003, 0.9, 0.5, 0.925, 0.5, 0.925, 0.5625, 0.9, 0.5625, 0.9, 0.5625, 0.925, 0.5625, 0.925, 0.625, 0.9019, 0.6254, 0.9019, 0.6254, 0.925, 0.625, 0.9276, 0.6873, 0.9075, 0.6897, 0.9075, 0.6897, 0.9276, 0.6873, 0.9348, 0.7505, 0.9176, 0.755, 0.9176, 0.755, 0.9348, 0.7505, 0.9463, 0.814, 0.9316, 0.8193, 0.9316, 0.8193, 0.9463, 0.814, 0.9586, 0.8772, 0.9442, 0.8808, 0.9442, 0.8808, 0.9586, 0.8772, 0.9597, 0.9393, 0.9428, 0.9405, 0.9428, 0.9405, 0.9597, 0.9393, 0.9434, 1.001, 0.9231, 1.002, 0.925, 0.5, 0.95, 0.5, 0.95, 0.5625, 0.925, 0.5625, 0.925, 0.5625, 0.95, 0.5625, 0.95, 0.625, 0.925, 0.625, 0.925, 0.625, 0.95, 0.625, 0.9502, 0.6875, 0.9276, 0.6873, 0.9276, 0.6873, 0.9502, 0.6875, 0.954, 0.749, 0.9348, 0.7505, 0.9348, 0.7505, 0.954, 0.749, 0.9629, 0.8107, 0.9463, 0.814, 0.9463, 0.814, 0.9629, 0.8107, 0.9734, 0.8737, 0.9586, 0.8772, 0.9586, 0.8772, 0.9734, 0.8737, 0.9762, 0.9384, 0.9597, 0.9393, 0.9597, 0.9393, 0.9762, 0.9384, 0.9634, 1.001, 0.9434, 1.001, 0.95, 0.5, 0.975, 0.5, 0.975, 0.5625, 0.95, 0.5625, 0.95, 0.5625, 0.975, 0.5625, 0.975, 0.625, 0.95, 0.625, 0.95, 0.625, 0.975, 0.625, 0.975, 0.6875, 0.9502, 0.6875, 0.9502, 0.6875, 0.975, 0.6875, 0.9757, 0.7497, 0.954, 0.749, 0.954, 0.749, 0.9757, 0.7497, 0.9814, 0.8105, 0.9629, 0.8107, 0.9629, 0.8107, 0.9814, 0.8105, 0.9902, 0.8725, 0.9734, 0.8737, 0.9734, 0.8737, 0.9902, 0.8725, 0.9935, 0.9365, 0.9762, 0.9384, 0.9762, 0.9384, 0.9935, 0.9365, 0.9838, 1.0, 0.9634, 1.001, 0.975, 0.5, 1.0, 0.5, 1.0, 0.5625, 0.975, 0.5625, 0.975, 0.5625, 1.0, 0.5625, 1.0, 0.625, 0.975, 0.625, 0.975, 0.625, 1.0, 0.625, 1.0, 0.6875, 0.975, 0.6875, 0.975, 0.6875, 1.0, 0.6875, 1.0, 0.75, 0.9757, 0.7497, 0.9757, 0.7497, 1.0, 0.75, 1.002, 0.8119, 0.9814, 0.8105, 0.9814, 0.8105, 1.002, 0.8119, 1.009, 0.8739, 0.9902, 0.8725, 0.9902, 0.8725, 1.009, 0.8739, 1.012, 0.9373, 0.9935, 0.9365, 0.9935, 0.9365, 1.012, 0.9373, 1.005, 1.0, 0.9838, 1.0, 4.441e-16, 0.5, 0.025, 0.5, 0.025, 0.5625, 4.441e-16, 0.5625, 4.441e-16, 0.5625, 0.025, 0.5625, 0.025, 0.625, 4.441e-16, 0.625, 4.441e-16, 0.625, 0.025, 0.625, 0.025, 0.6875, 4.441e-16, 0.6875, 4.441e-16, 0.6875, 0.025, 0.6875, 0.025, 0.75, 4.441e-16, 0.75, 4.441e-16, 0.75, 0.025, 0.75, 0.02527, 0.8123, 0.002224, 0.8114, 0.002224, 0.8114, 0.02527, 0.8123, 0.02915, 0.8733, 0.0087, 0.8726, 0.0087, 0.8726, 0.02915, 0.8733, 0.03194, 0.9363, 0.01197, 0.9362, 0.01197, 0.9362, 0.03194, 0.9363, 0.02738, 1.0, 0.004964, 1.0, 0.025, 0.5, 0.05, 0.5, 0.05, 0.5625, 0.025, 0.5625, 0.025, 0.5625, 0.05, 0.5625, 0.05, 0.625, 0.025, 0.625, 0.025, 0.625, 0.05, 0.625, 0.05, 0.6875, 0.025, 0.6875, 0.025, 0.6875, 0.05, 0.6875, 0.05, 0.75, 0.025, 0.75, 0.025, 0.75, 0.05, 0.75, 0.05, 0.8125, 0.02527, 0.8123, 0.02527, 0.8123, 0.05, 0.8125, 0.05146, 0.8742, 0.02915, 0.8733, 0.02915, 0.8733, 0.05146, 0.8742, 0.05349, 0.9366, 0.03194, 0.9363, 0.03194, 0.9363, 0.05349, 0.9366, 0.0508, 1.0, 0.02738, 1.0, 0.05, 0.5, 0.075, 0.5, 0.075, 0.5625, 0.05, 0.5625, 0.05, 0.5625, 0.075, 0.5625, 0.075, 0.625, 0.05, 0.625, 0.05, 0.625, 0.075, 0.625, 0.075, 0.6875, 0.05, 0.6875, 0.05, 0.6875, 0.075, 0.6875, 0.075, 0.75, 0.05, 0.75, 0.05, 0.75, 0.075, 0.75, 0.075, 0.8125, 0.05, 0.8125, 0.05, 0.8125, 0.075, 0.8125, 0.07525, 0.8748, 0.05146, 0.8742, 0.05146, 0.8742, 0.07525, 0.8748, 0.07642, 0.937, 0.05349, 0.9366, 0.05349, 0.9366, 0.07642, 0.937, 0.07511, 1.0, 0.0508, 1.0, 0.075, 0.5, 0.1, 0.5, 0.1, 0.5625, 0.075, 0.5625, 0.075, 0.5625, 0.1, 0.5625, 0.1, 0.625, 0.075, 0.625, 0.075, 0.625, 0.1, 0.625, 0.1, 0.6875, 0.075, 0.6875, 0.075, 0.6875, 0.1, 0.6875, 0.1, 0.75, 0.075, 0.75, 0.075, 0.75, 0.1, 0.75, 0.1, 0.8125, 0.075, 0.8125, 0.075, 0.8125, 0.1, 0.8125, 0.1, 0.875, 0.07525, 0.8748, 0.07525, 0.8748, 0.1, 0.875, 0.1004, 0.9373, 0.07642, 0.937, 0.07642, 0.937, 0.1004, 0.9373, 0.1, 1.0, 0.07511, 1.0, 0.1, 0.5, 0.125, 0.5, 0.125, 0.5625, 0.1, 0.5625, 0.1, 0.5625, 0.125, 0.5625, 0.125, 0.625, 0.1, 0.625, 0.1, 0.625, 0.125, 0.625, 0.125, 0.6875, 0.1, 0.6875, 0.1, 0.6875, 0.125, 0.6875, 0.125, 0.75, 0.1, 0.75, 0.1, 0.75, 0.125, 0.75, 0.125, 0.8125, 0.1, 0.8125, 0.1, 0.8125, 0.125, 0.8125, 0.125, 0.875, 0.1, 0.875, 0.1, 0.875, 0.125, 0.875, 0.1251, 0.9375, 0.1004, 0.9373, 0.1004, 0.9373, 0.1251, 0.9375, 0.125, 1.0, 0.1, 1.0, 0.125, 0.5, 0.15, 0.5, 0.15, 0.5625, 0.125, 0.5625, 0.125, 0.5625, 0.15, 0.5625, 0.15, 0.625, 0.125, 0.625, 0.125, 0.625, 0.15, 0.625, 0.15, 0.6875, 0.125, 0.6875, 0.125, 0.6875, 0.15, 0.6875, 0.15, 0.75, 0.125, 0.75, 0.125, 0.75, 0.15, 0.75, 0.15, 0.8125, 0.125, 0.8125, 0.125, 0.8125, 0.15, 0.8125, 0.15, 0.875, 0.125, 0.875, 0.125, 0.875, 0.15, 0.875, 0.15, 0.9375, 0.1251, 0.9375, 0.1251, 0.9375, 0.15, 0.9375, 0.15, 1.0, 0.125, 1.0, 0.15, 0.5, 0.175, 0.5, 0.175, 0.5625, 0.15, 0.5625, 0.15, 0.5625, 0.175, 0.5625, 0.175, 0.625, 0.15, 0.625, 0.15, 0.625, 0.175, 0.625, 0.175, 0.6875, 0.15, 0.6875, 0.15, 0.6875, 0.175, 0.6875, 0.175, 0.75, 0.15, 0.75, 0.15, 0.75, 0.175, 0.75, 0.175, 0.8125, 0.15, 0.8125, 0.15, 0.8125, 0.175, 0.8125, 0.175, 0.875, 0.15, 0.875, 0.15, 0.875, 0.175, 0.875, 0.175, 0.9375, 0.15, 0.9375, 0.15, 0.9375, 0.175, 0.9375, 0.175, 1.0, 0.15, 1.0, 0.175, 0.5, 0.2, 0.5, 0.2, 0.5625, 0.175, 0.5625, 0.175, 0.5625, 0.2, 0.5625, 0.2, 0.625, 0.175, 0.625, 0.175, 0.625, 0.2, 0.625, 0.2, 0.6875, 0.175, 0.6875, 0.175, 0.6875, 0.2, 0.6875, 0.2, 0.75, 0.175, 0.75, 0.175, 0.75, 0.2, 0.75, 0.2, 0.8125, 0.175, 0.8125, 0.175, 0.8125, 0.2, 0.8125, 0.2, 0.875, 0.175, 0.875, 0.175, 0.875, 0.2, 0.875, 0.2, 0.9375, 0.175, 0.9375, 0.175, 0.9375, 0.2, 0.9375, 0.2, 1.0, 0.175, 1.0, 0.2, 0.5, 0.225, 0.5, 0.225, 0.5625, 0.2, 0.5625, 0.2, 0.5625, 0.225, 0.5625, 0.225, 0.625, 0.2, 0.625, 0.2, 0.625, 0.225, 0.625, 0.225, 0.6875, 0.2, 0.6875, 0.2, 0.6875, 0.225, 0.6875, 0.225, 0.75, 0.2, 0.75, 0.2, 0.75, 0.225, 0.75, 0.225, 0.8125, 0.2, 0.8125, 0.2, 0.8125, 0.225, 0.8125, 0.225, 0.875, 0.2, 0.875, 0.2, 0.875, 0.225, 0.875, 0.225, 0.9375, 0.2, 0.9375, 0.2, 0.9375, 0.225, 0.9375, 0.225, 1.0, 0.2, 1.0, 0.225, 0.5, 0.25, 0.5, 0.25, 0.5625, 0.225, 0.5625, 0.225, 0.5625, 0.25, 0.5625, 0.25, 0.625, 0.225, 0.625, 0.225, 0.625, 0.25, 0.625, 0.25, 0.6875, 0.225, 0.6875, 0.225, 0.6875, 0.25, 0.6875, 0.25, 0.75, 0.225, 0.75, 0.225, 0.75, 0.25, 0.75, 0.25, 0.8125, 0.225, 0.8125, 0.225, 0.8125, 0.25, 0.8125, 0.25, 0.875, 0.225, 0.875, 0.225, 0.875, 0.25, 0.875, 0.25, 0.9375, 0.225, 0.9375, 0.225, 0.9375, 0.25, 0.9375, 0.25, 1.0, 0.225, 1.0, 0.25, 0.5, 0.275, 0.5, 0.275, 0.5625, 0.25, 0.5625, 0.25, 0.5625, 0.275, 0.5625, 0.275, 0.625, 0.25, 0.625, 0.25, 0.625, 0.275, 0.625, 0.275, 0.6875, 0.25, 0.6875, 0.25, 0.6875, 0.275, 0.6875, 0.275, 0.75, 0.25, 0.75, 0.25, 0.75, 0.275, 0.75, 0.275, 0.8125, 0.25, 0.8125, 0.25, 0.8125, 0.275, 0.8125, 0.275, 0.875, 0.25, 0.875, 0.25, 0.875, 0.275, 0.875, 0.275, 0.9375, 0.25, 0.9375, 0.25, 0.9375, 0.275, 0.9375, 0.275, 1.0, 0.25, 1.0, 0.275, 0.5, 0.3, 0.5, 0.3, 0.5625, 0.275, 0.5625, 0.275, 0.5625, 0.3, 0.5625, 0.3, 0.625, 0.275, 0.625, 0.275, 0.625, 0.3, 0.625, 0.3, 0.6875, 0.275, 0.6875, 0.275, 0.6875, 0.3, 0.6875, 0.3, 0.75, 0.275, 0.75, 0.275, 0.75, 0.3, 0.75, 0.3, 0.8125, 0.275, 0.8125, 0.275, 0.8125, 0.3, 0.8125, 0.3, 0.875, 0.275, 0.875, 0.275, 0.875, 0.3, 0.875, 0.3, 0.9375, 0.275, 0.9375, 0.275, 0.9375, 0.3, 0.9375, 0.3, 1.0, 0.275, 1.0, 0.3, 0.5, 0.325, 0.5, 0.325, 0.5625, 0.3, 0.5625, 0.3, 0.5625, 0.325, 0.5625, 0.325, 0.625, 0.3, 0.625, 0.3, 0.625, 0.325, 0.625, 0.325, 0.6875, 0.3, 0.6875, 0.3, 0.6875, 0.325, 0.6875, 0.325, 0.75, 0.3, 0.75, 0.3, 0.75, 0.325, 0.75, 0.325, 0.8125, 0.3, 0.8125, 0.3, 0.8125, 0.325, 0.8125, 0.325, 0.875, 0.3, 0.875, 0.3, 0.875, 0.325, 0.875, 0.325, 0.9375, 0.3, 0.9375, 0.3, 0.9375, 0.325, 0.9375, 0.325, 1.0, 0.3, 1.0, 0.325, 0.5, 0.35, 0.5, 0.35, 0.5625, 0.325, 0.5625, 0.325, 0.5625, 0.35, 0.5625, 0.35, 0.625, 0.325, 0.625, 0.325, 0.625, 0.35, 0.625, 0.35, 0.6875, 0.325, 0.6875, 0.325, 0.6875, 0.35, 0.6875, 0.35, 0.75, 0.325, 0.75, 0.325, 0.75, 0.35, 0.75, 0.35, 0.8125, 0.325, 0.8125, 0.325, 0.8125, 0.35, 0.8125, 0.35, 0.875, 0.325, 0.875, 0.325, 0.875, 0.35, 0.875, 0.35, 0.9375, 0.325, 0.9375, 0.325, 0.9375, 0.35, 0.9375, 0.35, 1.0, 0.325, 1.0, 0.35, 0.5, 0.375, 0.5, 0.375, 0.5625, 0.35, 0.5625, 0.35, 0.5625, 0.375, 0.5625, 0.375, 0.625, 0.35, 0.625, 0.35, 0.625, 0.375, 0.625, 0.375, 0.6875, 0.35, 0.6875, 0.35, 0.6875, 0.375, 0.6875, 0.375, 0.75, 0.35, 0.75, 0.35, 0.75, 0.375, 0.75, 0.375, 0.8125, 0.35, 0.8125, 0.35, 0.8125, 0.375, 0.8125, 0.375, 0.875, 0.35, 0.875, 0.35, 0.875, 0.375, 0.875, 0.375, 0.9375, 0.35, 0.9375, 0.35, 0.9375, 0.375, 0.9375, 0.375, 1.0, 0.35, 1.0, 0.375, 0.5, 0.4, 0.5, 0.4, 0.5625, 0.375, 0.5625, 0.375, 0.5625, 0.4, 0.5625, 0.4, 0.625, 0.375, 0.625, 0.375, 0.625, 0.4, 0.625, 0.4, 0.6875, 0.375, 0.6875, 0.375, 0.6875, 0.4, 0.6875, 0.4, 0.75, 0.375, 0.75, 0.375, 0.75, 0.4, 0.75, 0.4, 0.8125, 0.375, 0.8125, 0.375, 0.8125, 0.4, 0.8125, 0.4, 0.875, 0.375, 0.875, 0.375, 0.875, 0.4, 0.875, 0.3996, 0.9375, 0.375, 0.9375, 0.375, 0.9375, 0.3996, 0.9375, 0.4, 1.0, 0.375, 1.0, 0.4, 0.5, 0.425, 0.5, 0.425, 0.5625, 0.4, 0.5625, 0.4, 0.5625, 0.425, 0.5625, 0.425, 0.625, 0.4, 0.625, 0.4, 0.625, 0.425, 0.625, 0.425, 0.6875, 0.4, 0.6875, 0.4, 0.6875, 0.425, 0.6875, 0.425, 0.75, 0.4, 0.75, 0.4, 0.75, 0.425, 0.75, 0.425, 0.8125, 0.4, 0.8125, 0.4, 0.8125, 0.425, 0.8125, 0.425, 0.875, 0.4, 0.875, 0.4, 0.875, 0.425, 0.875, 0.4233, 0.9376, 0.3996, 0.9375, 0.3996, 0.9375, 0.4233, 0.9376, 0.4249, 1.0, 0.4, 1.0, 0.425, 0.5, 0.45, 0.5, 0.45, 0.5625, 0.425, 0.5625, 0.425, 0.5625, 0.45, 0.5625, 0.45, 0.625, 0.425, 0.625, 0.425, 0.625, 0.45, 0.625, 0.45, 0.6875, 0.425, 0.6875, 0.425, 0.6875, 0.45, 0.6875, 0.45, 0.75, 0.425, 0.75, 0.425, 0.75, 0.45, 0.75, 0.45, 0.8125, 0.425, 0.8125, 0.425, 0.8125, 0.45, 0.8125, 0.4488, 0.8751, 0.425, 0.875, 0.425, 0.875, 0.4488, 0.8751, 0.4461, 0.9377, 0.4233, 0.9376, 0.4233, 0.9376, 0.4461, 0.9377, 0.4492, 1.0, 0.4249, 1.0, 0.45, 0.5, 0.475, 0.5, 0.475, 0.5625, 0.45, 0.5625, 0.45, 0.5625, 0.475, 0.5625, 0.475, 0.625, 0.45, 0.625, 0.45, 0.625, 0.475, 0.625, 0.475, 0.6875, 0.45, 0.6875, 0.45, 0.6875, 0.475, 0.6875, 0.475, 0.75, 0.45, 0.75, 0.45, 0.75, 0.475, 0.75, 0.4748, 0.8126, 0.45, 0.8125, 0.45, 0.8125, 0.4748, 0.8126, 0.4711, 0.8755, 0.4488, 0.8751, 0.4488, 0.8751, 0.4711, 0.8755, 0.4679, 0.9379, 0.4461, 0.9377, 0.4461, 0.9377, 0.4679, 0.9379, 0.4727, 1.0, 0.4492, 1.0, 0.475, 0.5, 0.5, 0.5, 0.5, 0.5625, 0.475, 0.5625, 0.475, 0.5625, 0.5, 0.5625, 0.5, 0.625, 0.475, 0.625, 0.475, 0.625, 0.5, 0.625, 0.5, 0.6875, 0.475, 0.6875, 0.475, 0.6875, 0.5, 0.6875, 0.5, 0.75, 0.475, 0.75, 0.475, 0.75, 0.5, 0.75, 0.4976, 0.8133, 0.4748, 0.8126, 0.4748, 0.8126, 0.4976, 0.8133, 0.492, 0.8763, 0.4711, 0.8755, 0.4711, 0.8755, 0.492, 0.8763, 0.4889, 0.9382, 0.4679, 0.9379, 0.4679, 0.9379, 0.4889, 0.9382, 0.4954, 1.0, 0.4727, 1.0, 0.5, 0.5, 0.525, 0.5, 0.525, 0.5625, 0.5, 0.5625, 0.5, 0.5625, 0.525, 0.5625, 0.525, 0.625, 0.5, 0.625, 0.5, 0.625, 0.525, 0.625, 0.525, 0.6875, 0.5, 0.6875, 0.5, 0.6875, 0.525, 0.6875, 0.5232, 0.7511, 0.5, 0.75, 0.5, 0.75, 0.5232, 0.7511, 0.5184, 0.8153, 0.4976, 0.8133, 0.4976, 0.8133, 0.5184, 0.8153, 0.5118, 0.8776, 0.492, 0.8763, 0.492, 0.8763, 0.5118, 0.8776, 0.5092, 0.9386, 0.4889, 0.9382, 0.4889, 0.9382, 0.5092, 0.9386, 0.5176, 1.0, 0.4954, 1.0])
me_rosca_001.materials.append(mat_material)
me_rosca_001.update()

# ---- objects
ob_light = bpy.data.objects.new('Light', light_light)
ob_camera = bpy.data.objects.new('Camera', cam_camera)
ob_dona = bpy.data.objects.new('Dona', me_rosca_002)
ob_pistachos = bpy.data.objects.new('Pistachos', me_rosca_001)

# ---- transforms, parenting, visibility, modifiers, constraints
ob_light.location = (4.076, 1.005, 5.904)
ob_light.rotation_euler = (0.6503, 0.05522, 1.866)
ob_light.lock_rotations_4d = False
ob_light.empty_display_type = 'ARROWS'
ob_light.color = (0.0, 0.0, 0.0, 0.0)
ob_light.lineart.crease_threshold = 0.0
ob_camera.location = (7.359, -6.926, 4.958)
ob_camera.rotation_euler = (1.109, 0.0, 0.8149)
ob_camera.scale = (1.005, 1.005, 1.005)
ob_camera.lock_rotations_4d = False
ob_camera.empty_display_type = 'ARROWS'
ob_camera.color = (0.0, 0.0, 0.0, 0.0)
ob_camera.display_type = 'WIRE'
ob_camera.lineart.crease_threshold = 0.0
ob_dona.location = (0.0, 0.0, 0.0)
ob_dona.delta_location = (-0.2689, -0.4789, 0.7867)
_m = ob_dona.modifiers.new('Subdivisión', 'SUBSURF')
ob_pistachos.location = (0.0, 0.0, 0.0)
ob_pistachos.rotation_euler = (0.001088, 0.002401, -0.0005782)
ob_pistachos.scale = (1.028, 1.028, 1.028)
ob_pistachos.delta_location = (-0.2689, -0.4789, 0.7867)
_m = ob_pistachos.modifiers.new('Solidificar', 'SOLIDIFY')
_m.thickness = -0.09
_m = ob_pistachos.modifiers.new('Subdivisión', 'SUBSURF')
_m.subdivision_type = 'SIMPLE'
_m.render_levels = 5
_m = ob_pistachos.modifiers.new('ParticleSystem', 'PARTICLE_SYSTEM')
_m = ob_pistachos.modifiers.new('GeometryNodes', 'NODES')
_m.node_group = ng_geometry_nodes

# ---- collection membership
col_collection.objects.link(ob_light)
col_collection.objects.link(ob_camera)
col_collection.objects.link(ob_dona)
col_collection.objects.link(ob_pistachos)

# ---- scene / render settings (as saved in the file)
scene.camera = ob_camera
scene.frame_start = 1; scene.frame_end = 250; scene.frame_set(157)
scene.render.engine = 'BLENDER_WORKBENCH'
scene.render.image_settings.compression = 52
scene.cycles.shading_system = True
scene.cycles.sampling_pattern = 'TABULATED_SOBOL'
scene.eevee.taa_samples = 4
scene.eevee.taa_render_samples = 53
scene.view_settings.view_transform = 'Filmic'
bpy.context.view_layer.update()
